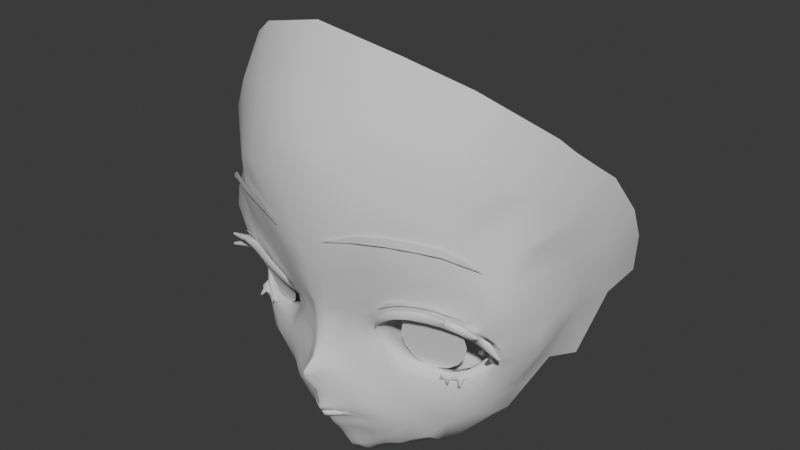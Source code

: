 # Source: natsu_swimsuit_head003.blend  (saved by Blender 4.3.34; exported with 4.5.12 LTS)
import bpy
from mathutils import Matrix  # noqa: F401  (used for matrix-valued properties, if any)

bpy.ops.wm.read_factory_settings(use_empty=True)
scene = bpy.context.scene
scene.name = 'Scene'

# ---- collections
col_collection = bpy.data.collections.new('Collection'); scene.collection.children.link(col_collection)

# ---- world
world_world = bpy.data.worlds.new('World'); scene.world = world_world
world_world.use_nodes = True; world_world.node_tree.nodes.clear()
_N = world_world.node_tree.nodes; _L = world_world.node_tree.links
n0 = _N.new('ShaderNodeOutputWorld'); n0.name = 'World Output'; n0.location = (300, 300)
n1 = _N.new('ShaderNodeBackground'); n1.name = 'Background'; n1.location = (10, 300)
n1.inputs[0].default_value = (0.05088, 0.05088, 0.05088, 1.0)
_L.new(n1.outputs[0], n0.inputs[0])
n0.is_active_output = True
world_world.color = (0.05088, 0.05088, 0.05088)
world_world.sun_shadow_jitter_overblur = 0.0

# ---- meshes
me_material = bpy.data.meshes.new('material')
me_material.from_pydata([], [], [])
me_material.materials.append(None)
me_material.update()
me_plane = bpy.data.meshes.new('Plane')
me_plane.from_pydata([(0.0, -0.09899, 0.04979), (0.01861, -0.08929, 0.04702), (0.0, -0.1112, 0.07908), (0.01184, -0.09431, 0.07759), (0.0, -0.1074, 0.06787), (0.0127, -0.09483, 0.06759), (0.0, -0.09813, 0.04368), (0.009805, -0.09263, 0.04471), (0.00631, -0.09529, 0.0506), (0.001562, -0.1082, 0.07872), (0.003481, -0.1018, 0.06863), (0.004838, -0.09543, 0.04476), (0.01276, -0.09022, 0.04479), (0.0, -0.09948, 0.04614), (0.005876, -0.09514, 0.04711), (0.0119, -0.09098, 0.04391), (0.004859, -0.09461, 0.04107), (0.0, -0.09641, 0.04123), (0.005438, -0.09318, 0.03995), (0.0, -0.0956, 0.03845), (0.01293, -0.08977, 0.04416), (0.0625, -0.06805, 0.08285), (0.06223, -0.06983, 0.07695), (0.05329, -0.07092, 0.08442), (0.05237, -0.07379, 0.07855), (0.04134, -0.07217, 0.08874), (0.0338, -0.07659, 0.09747), (0.03161, -0.07773, 0.1068), (0.03715, -0.0801, 0.1144), (0.04422, -0.08339, 0.1186), (0.05242, -0.08425, 0.1228), (0.0601, -0.08192, 0.1236), (0.06772, -0.07776, 0.1225), (0.07749, -0.07319, 0.1203), (0.08245, -0.07012, 0.1182), (0.08825, -0.06459, 0.1146), (0.09102, -0.05724, 0.1099), (0.09211, -0.05487, 0.1048), (0.09031, -0.0543, 0.0995), (0.08725, -0.05162, 0.09501), (0.07896, -0.06091, 0.08645), (0.07153, -0.0644, 0.08315), (0.03493, -0.08698, 0.115), (0.04044, -0.08719, 0.1213), (0.04936, -0.08589, 0.1265), (0.05864, -0.08367, 0.1292), (0.06888, -0.07908, 0.1291), (0.07872, -0.07355, 0.1265), (0.08609, -0.06937, 0.1223), (0.09373, -0.06354, 0.119), (0.09993, -0.05816, 0.1125), (0.102, -0.05375, 0.1051), (0.09858, -0.05065, 0.09643), (0.09218, -0.05016, 0.09102), (0.08316, -0.05933, 0.08223), (0.07328, -0.06475, 0.07685), (0.04401, -0.07645, 0.08254), (0.03112, -0.08059, 0.09757), (0.03107, -0.08281, 0.1077), (0.0, -0.0971, 0.09857), (0.003857, -0.09563, 0.09964), (0.0, -0.09694, 0.1099), (0.004712, -0.09549, 0.1091), (0.0, -0.0989, 0.1188), (0.004713, -0.09678, 0.1185), (0.0, -0.1007, 0.1272), (0.007545, -0.09987, 0.1288), (0.0, -0.1045, 0.1412), (0.01178, -0.1028, 0.1446), (0.03408, -0.0834, 0.05281), (0.04953, -0.07483, 0.0631), (0.02993, -0.08537, 0.06152), (0.04219, -0.07925, 0.07538), (0.0, -0.0995, 0.09041), (0.002895, -0.09731, 0.09149), (0.0168, -0.06139, 0.003166), (0.0, -0.06744, -0.003297), (0.01271, -0.07376, 0.01501), (0.01018, -0.08266, 0.02772), (0.0, -0.08486, 0.02488), (0.0, -0.07584, 0.01071), (0.0149, -0.04984, 0.003129), (0.0, -0.05685, -0.003629), (0.06678, -0.04522, 0.02863), (0.06997, -0.03065, 0.03055), (0.05609, -0.0514, 0.02119), (0.03389, -0.05452, 0.009908), (0.03236, -0.04253, 0.0119), (0.05339, -0.03296, 0.02124), (0.03486, -0.08109, 0.04428), (0.06648, -0.05799, 0.04359), (0.03201, -0.0721, 0.02453), (0.04838, -0.0702, 0.04325), (0.02494, -0.08926, 0.1175), (0.02115, -0.08792, 0.1085), (0.01937, -0.08762, 0.0993), (0.01203, -0.09071, 0.09173), (0.01798, -0.09246, 0.1183), (0.01463, -0.0912, 0.1088), (0.01332, -0.09071, 0.09999), (0.0184, -0.08848, 0.09046), (0.03192, -0.0826, 0.08421), (0.02547, -0.08754, 0.06856), (0.01706, -0.09158, 0.07607), (0.0111, -0.09575, 0.07179), (0.0, -0.1116, 0.07572), (0.002844, -0.1042, 0.07421), (0.0245, -0.08419, 0.09836), (0.02805, -0.08712, 0.1167), (0.02696, -0.0848, 0.1084), (0.02448, -0.08569, 0.0882), (0.02108, -0.08954, 0.07326), (0.02651, -0.08664, 0.05026), (0.02454, -0.08823, 0.05748), (0.02735, -0.0842, 0.0441), (0.02091, -0.09021, 0.06424), (0.01834, -0.09163, 0.06857), (0.007566, -0.08562, 0.03205), (0.0, -0.08828, 0.02958), (0.009667, -0.09219, 0.04209), (0.01039, -0.09076, 0.04128), (0.01902, -0.08375, 0.03715), (0.02287, -0.08158, 0.03361), (0.0, -0.1005, 0.05594), (0.01722, -0.09137, 0.05534), (0.006404, -0.09701, 0.05643), (0.01476, -0.09327, 0.06231), (0.0, -0.1101, 0.1616), (0.006359, -0.08828, 0.03614), (0.01577, -0.09284, 0.07115), (0.009279, -0.09616, 0.06148), (0.002664, -0.1, 0.06077), (0.01984, -0.08701, 0.04428), (0.0, -0.09084, 0.03436), (0.01507, -0.08631, 0.03941), (0.005287, -0.09836, 0.06106), (0.08128, -0.04902, 0.05275), (0.08298, -0.03247, 0.04461), (0.0952, -0.03595, 0.07255), (0.09295, -0.01238, 0.07164), (0.08265, -0.02063, 0.04152), (0.09396, 0.005163, 0.06947), (0.06098, -0.07089, 0.06117), (0.06996, -0.06634, 0.06059), (0.08174, -0.05877, 0.06914), (0.0931, -0.04585, 0.08372), (0.05972, -0.06657, 0.04949), (0.0, -0.102, 0.0608), (0.0, -0.1029, 0.08373), (0.04024, -0.07943, 0.05702), (0.03549, -0.08228, 0.06726), (0.00199, -0.1015, 0.08393), (0.01129, -0.07706, 0.02157), (0.0, -0.07939, 0.01781), (0.01215, -0.09236, 0.08413), (0.02905, -0.08497, 0.07497), (0.02308, -0.08753, 0.07976), (0.0282, -0.0775, 0.03033), (0.04014, -0.07705, 0.04526), (0.01768, -0.08997, 0.08261), (0.001054, -0.1048, 0.06839), (0.003184, -0.097, 0.05016), (0.002622, -0.09654, 0.04441), (0.003293, -0.09651, 0.04664), (0.003034, -0.09873, 0.0564), (0.00205, -0.09566, 0.04089), (0.003031, -0.09438, 0.03896), (0.009524, -0.06584, -0.001004), (0.004676, -0.08307, 0.02577), (0.006145, -0.07452, 0.01283), (0.008986, -0.05389, 0.0003733), (0.003315, -0.08688, 0.03065), (0.00283, -0.08981, 0.03524), (0.005532, -0.07807, 0.01945), (0.01116, -0.0933, 0.0506), (0.007109, -0.09417, 0.04512), (0.006778, -0.09823, 0.07826), (0.007558, -0.09835, 0.0682), (0.009427, -0.09337, 0.04626), (0.01112, -0.0949, 0.1183), (0.006858, -0.09253, 0.1092), (0.007194, -0.09474, 0.09097), (0.007553, -0.09341, 0.09964), (0.006938, -0.09949, 0.07256), (0.01052, -0.09437, 0.05661), (0.007061, -0.09535, 0.08511), (0.01318, -0.08973, 0.04261), (0.04683, -0.05024, 0.01651), (0.04566, -0.03866, 0.01742), (0.02938, -0.0806, 0.0384), (0.01145, -0.09107, 0.04294), (0.02326, -0.08344, 0.04089), (0.01796, -0.08613, 0.04182), (0.04011, -0.07126, 0.03256), (0.03534, -0.07728, 0.03658), (0.007536, -0.09339, 0.04169), (0.02432, -0.05766, 0.005741), (0.02347, -0.04521, 0.007948), (0.02015, -0.07254, 0.01726), (0.01344, -0.08483, 0.03424), (0.008203, -0.0919, 0.04059), (0.01632, -0.0821, 0.03005), (0.009876, -0.08691, 0.03758), (0.01768, -0.07602, 0.02441), (0.0, -0.04257, -0.0008977), (0.007697, -0.04304, 0.001408), (0.0, -0.02938, 0.003165), (0.007412, -0.03082, 0.003483), (0.0, -0.01655, 0.004636), (0.006462, -0.01777, 0.005765), (0.0, -0.07227, 0.003707), (0.01398, -0.06935, 0.008247), (0.03456, -0.06598, 0.01725), (0.05454, -0.06308, 0.03042), (0.006566, -0.07053, 0.005504), (0.04367, -0.06454, 0.02393), (0.02176, -0.06711, 0.01166), (0.01528, -0.1074, 0.1629), (0.02771, -0.1039, 0.1628), (0.06197, -0.08984, 0.1629), (0.0801, -0.07815, 0.1595), (0.08906, -0.07206, 0.1561), (0.01433, -0.09796, 0.1298), (0.02338, -0.09392, 0.1285), (0.03108, -0.09045, 0.1265), (0.03597, -0.08823, 0.1239), (0.02433, -0.09931, 0.1463), (0.03253, -0.09473, 0.1407), (0.04045, -0.09067, 0.1363), (0.04564, -0.08766, 0.1311), (0.03573, -0.09702, 0.1537), (0.04238, -0.09454, 0.1516), (0.0534, -0.08901, 0.1476), (0.05677, -0.08542, 0.1367), (0.04089, -0.09863, 0.164), (0.08754, -0.06919, 0.1436), (0.07163, -0.07918, 0.1474), (0.0, -0.006879, 0.00689), (0.005384, -0.008772, 0.00634), (0.01468, -0.007208, 0.007705), (0.02393, -0.004307, 0.01481), (0.03281, 3.225e-05, 0.02018), (0.04089, 0.003054, 0.02479), (0.01394, -0.0171, 0.008754), (0.02436, -0.01342, 0.01313), (0.03306, -0.00962, 0.01774), (0.04245, -0.006326, 0.02231), (0.01417, -0.03748, 0.004679), (0.01388, -0.02555, 0.006854), (0.02405, -0.03335, 0.009568), (0.02435, -0.02297, 0.01133), (0.0327, -0.03071, 0.01344), (0.03295, -0.01977, 0.01543), (0.04349, -0.02748, 0.01818), (0.04323, -0.01643, 0.01985), (0.09994, -0.06455, 0.1377), (0.1056, -0.05832, 0.1323), (0.0974, -0.06508, 0.1527), (0.103, -0.05886, 0.1473), (0.04971, -0.09549, 0.1639), (0.06985, -0.079, 0.1369), (0.08229, -0.07227, 0.1343), (0.0929, -0.06703, 0.13), (0.09861, -0.06082, 0.1246), (0.0, -0.1059, 0.2493), (0.0, -0.08959, 0.2838), (0.0, -0.1125, 0.2065), (0.04363, -0.09353, 0.2383), (0.04736, -0.07934, 0.2717), (0.07921, -0.07172, 0.2294), (0.07814, -0.0584, 0.2548), (0.1081, -0.04105, 0.1973), (0.1102, -0.01042, 0.2144), (0.02053, -0.1079, 0.2193), (0.0202, -0.1103, 0.2035), (0.03874, -0.1062, 0.1998), (0.1176, -0.01105, 0.174), (0.1196, 0.01911, 0.1915), (0.07257, -0.08339, 0.1835), (0.05848, -0.09507, 0.1956), (0.06695, -0.08734, 0.1882), (0.0, -0.1112, 0.2252), (0.1025, -0.04986, 0.1689), (0.108, -0.03615, 0.1657), (0.08309, -0.07251, 0.1788), (0.09405, -0.06051, 0.1742), (0.1037, -0.05168, 0.1206), (0.1057, -0.04291, 0.1082), (0.1007, -0.04172, 0.09377), (0.1075, -0.04927, 0.1248), (0.1101, -0.03526, 0.1114), (0.1079, -0.0319, 0.09663), (0.1104, -0.01482, 0.1028), (0.1084, -0.03892, 0.1375), (0.1119, -0.0206, 0.1194), (0.1112, -0.01344, 0.1497), (0.1123, 0.005486, 0.1286), (0.1079, 0.01129, 0.1081), (0.09491, -0.06369, 0.2058), (0.08589, -0.06818, 0.216), (0.1093, -0.02623, 0.2266), (0.102, -0.052, 0.2136), (0.08342, -0.05586, 0.09011), (0.08753, -0.05452, 0.0857), (0.08824, -0.04248, 0.06265), (0.08796, -0.02242, 0.05813), (0.08831, -0.007733, 0.05549), (0.08742, -0.05231, 0.07643), (0.0, -0.09241, 0.04285), (0.008443, -0.08821, 0.04398), (0.004675, -0.09045, 0.04357), (0.009031, -0.08764, 0.04371), (0.004596, -0.08995, 0.04279), (0.0, -0.09202, 0.04198), (0.008155, -0.08811, 0.04333), (0.002382, -0.09147, 0.04322), (0.002288, -0.091, 0.0424), (0.006769, -0.08933, 0.04384), (0.008909, -0.08767, 0.04354), (0.006684, -0.08892, 0.04311), (0.0, -0.08296, 0.04913), (0.01084, -0.08266, 0.048), (0.004104, -0.08279, 0.04879), (0.01279, -0.08257, 0.04553), (0.004294, -0.08232, 0.03963), (0.0, -0.08223, 0.03918), (0.009994, -0.08227, 0.04073), (0.001828, -0.08291, 0.04893), (0.002394, -0.08228, 0.03944), (0.007458, -0.0827, 0.04883), (0.01224, -0.08232, 0.04246), (0.007084, -0.08232, 0.04011), (0.0, -0.06229, 0.05109), (0.01192, -0.06212, 0.04961), (0.00414, -0.06215, 0.05076), (0.01279, -0.0629, 0.04553), (0.004407, -0.06217, 0.0388), (0.0, -0.06211, 0.03835), (0.01037, -0.06215, 0.03999), (0.001929, -0.06224, 0.05089), (0.002471, -0.06213, 0.03861), (0.007705, -0.06214, 0.05078), (0.01296, -0.06226, 0.04207), (0.007248, -0.06217, 0.03928), (0.0, -0.05462, 0.04497), (0.006806, -0.05461, 0.0448), (0.005786, -0.0546, 0.04492), (0.0071, -0.05459, 0.04443), (0.005815, -0.05451, 0.04353), (0.0, -0.05451, 0.04347), (0.006677, -0.05452, 0.0437), (0.005442, -0.05461, 0.04494), (0.005528, -0.05451, 0.04351), (0.006294, -0.0546, 0.04493), (0.007017, -0.05454, 0.04396), (0.006237, -0.05451, 0.04361), (0.002111, -0.07273, 0.05224), (0.004183, -0.07263, 0.05211), (0.007838, -0.07261, 0.05213), (0.01508, -0.07222, 0.04074), (0.01139, -0.0721, 0.03772), (0.01264, -0.07265, 0.05079), (0.01601, -0.07255, 0.04634), (0.0, -0.07278, 0.05243), (0.007712, -0.07204, 0.03685), (0.004742, -0.07198, 0.03634), (0.002739, -0.07192, 0.03613), (0.0, -0.07188, 0.03588), (0.0102, -0.05779, 0.04794), (0.01111, -0.05831, 0.04504), (0.01068, -0.05812, 0.04268), (0.0, -0.05795, 0.04917), (0.003603, -0.05792, 0.04906), (0.006896, -0.05819, 0.04067), (0.00516, -0.05818, 0.04038), (0.008899, -0.05813, 0.04116), (0.007164, -0.05785, 0.04897), (0.003944, -0.05813, 0.04027), (0.0, -0.05809, 0.04012), (0.004922, -0.05787, 0.04898), (0.09839, -0.05415, 0.1968), (0.1183, -0.02462, 0.1809), (0.1159, 0.006364, 0.2011), (0.1188, 0.02683, 0.1309), (0.1145, 0.03264, 0.1105), (0.1224, 0.01022, 0.1556), (0.1227, 0.03968, 0.1652), (0.1191, 0.0563, 0.1405), (0.1137, 0.06443, 0.1119), (0.09923, 0.02796, 0.06342), (0.0625, -0.06191, 0.08285), (0.05329, -0.06478, 0.08442), (0.04134, -0.06603, 0.08874), (0.0338, -0.07045, 0.09747), (0.03161, -0.07159, 0.1068), (0.03715, -0.07396, 0.1144), (0.04422, -0.07725, 0.1186), (0.05242, -0.07811, 0.1228), (0.0601, -0.07578, 0.1236), (0.06772, -0.07162, 0.1225), (0.07749, -0.06705, 0.1203), (0.08245, -0.06398, 0.1182), (0.08825, -0.05845, 0.1146), (0.09102, -0.0511, 0.1099), (0.09211, -0.04872, 0.1048), (0.09031, -0.04816, 0.0995), (0.08725, -0.04548, 0.09501), (0.07896, -0.05476, 0.08645), (0.07153, -0.05826, 0.08315), (0.08342, -0.04971, 0.09011), (0.06026, -0.01716, 0.09534), (0.05578, -0.01708, 0.09663), (0.05086, -0.01701, 0.09908), (0.04762, -0.01699, 0.1033), (0.04655, -0.01702, 0.108), (0.04842, -0.01711, 0.1125), (0.05147, -0.01721, 0.1158), (0.05534, -0.01732, 0.1186), (0.05953, -0.01742, 0.1199), (0.0639, -0.01751, 0.1199), (0.06885, -0.0176, 0.1191), (0.07214, -0.01765, 0.1175), (0.07527, -0.01769, 0.115), (0.07698, -0.01769, 0.1118), (0.07758, -0.01766, 0.1082), (0.07668, -0.0176, 0.1045), (0.07479, -0.01753, 0.1014), (0.06904, -0.01735, 0.09651), (0.0649, -0.01725, 0.09519), (0.07219, -0.01744, 0.09847), (0.09813, -0.04272, 0.1052), (0.0959, -0.04272, 0.0964), (0.04917, -0.04272, 0.135), (0.05864, -0.04272, 0.1363), (0.06161, -0.04272, 0.06882), (0.05025, -0.04272, 0.07143), (0.09213, -0.04272, 0.08897), (0.06804, -0.04272, 0.1345), (0.0355, -0.04272, 0.07858), (0.08741, -0.04272, 0.08085), (0.08191, -0.04272, 0.07479), (0.08009, -0.04272, 0.1308), (0.02621, -0.04272, 0.09305), (0.07274, -0.04272, 0.06932), (0.08621, -0.04272, 0.1274), (0.0235, -0.04272, 0.1085), (0.09336, -0.04272, 0.1214), (0.03034, -0.04272, 0.1211), (0.09677, -0.04272, 0.1137), (0.03906, -0.04272, 0.128), (0.09731, -0.02446, 0.1045), (0.05142, -0.0236, 0.1316), (0.06231, -0.0234, 0.07352), (0.08767, -0.02422, 0.08377), (0.09518, -0.02457, 0.09597), (0.06094, -0.02379, 0.133), (0.05246, -0.02344, 0.07554), (0.09186, -0.02449, 0.08997), (0.06923, -0.02402, 0.1318), (0.03945, -0.02336, 0.08165), (0.08212, -0.02384, 0.07861), (0.07912, -0.02412, 0.1291), (0.03063, -0.02343, 0.09399), (0.07292, -0.02347, 0.07403), (0.08491, -0.02421, 0.1262), (0.0283, -0.02333, 0.1083), (0.09195, -0.02422, 0.1206), (0.03482, -0.02362, 0.1204), (0.09591, -0.02439, 0.113), (0.04241, -0.02372, 0.1262), (0.09523, -0.04865, 0.09663), (0.05972, -0.06025, 0.1339), (0.05088, -0.05557, 0.07438), (0.09176, -0.04745, 0.09086), (0.06901, -0.05829, 0.1323), (0.03613, -0.05581, 0.08059), (0.08281, -0.05123, 0.07844), (0.08049, -0.05617, 0.129), (0.02643, -0.05753, 0.09353), (0.07339, -0.05289, 0.07317), (0.08674, -0.05476, 0.1257), (0.02359, -0.05795, 0.1083), (0.09409, -0.05225, 0.1197), (0.03071, -0.05909, 0.1204), (0.09733, -0.04907, 0.1123), (0.03934, -0.06074, 0.1266), (0.09814, -0.04843, 0.1046), (0.04956, -0.06131, 0.1327), (0.06215, -0.05446, 0.07236), (0.08809, -0.04906, 0.08429), (0.00478, -0.09267, 0.04399), (0.007153, -0.0918, 0.04425), (0.009306, -0.0904, 0.04387), (0.009923, -0.0898, 0.04372), (0.00963, -0.08989, 0.04335), (0.008696, -0.09038, 0.04331), (0.006957, -0.09131, 0.04306), (0.004503, -0.09251, 0.04268), (0.002558, -0.09406, 0.04343), (0.001956, -0.09354, 0.04245), (0.0, -0.09426, 0.04236), (0.0, -0.09522, 0.04319), (0.01616, -0.08974, 0.04574), (0.0, -0.0996, 0.0475), (0.006156, -0.0952, 0.0491), (0.005891, -0.09018, 0.03804), (0.01648, -0.08828, 0.04441), (0.0, -0.09276, 0.03697), (0.01183, -0.08872, 0.04022), (0.003317, -0.09675, 0.0484), (0.002579, -0.09164, 0.03771), (0.01149, -0.09284, 0.04809), (0.0151, -0.08895, 0.04226), (0.009143, -0.08877, 0.03886)], [], [(183, 104, 3, 176), (130, 126, 5, 177), (163, 13, 6, 162), (178, 14, 11, 175), (131, 135, 10, 160), (105, 106, 9, 2), (511, 504, 14, 178), (509, 503, 13, 163), (12, 7, 15, 20), (166, 165, 17, 19), (195, 16, 18, 200), (24, 22, 21, 23), (29, 43, 42, 28), (30, 44, 43, 29), (31, 45, 44, 30), (32, 46, 45, 31), (33, 47, 46, 32), (34, 48, 47, 33), (35, 49, 48, 34), (36, 50, 49, 35), (37, 51, 50, 36), (38, 52, 51, 37), (39, 53, 52, 38), (302, 303, 53, 39), (41, 55, 54, 40), (21, 22, 55, 41), (56, 24, 23, 25), (57, 56, 25, 26), (58, 57, 26, 27), (42, 58, 27, 28), (73, 74, 60, 59), (59, 60, 62, 61), (61, 62, 64, 63), (63, 64, 66, 65), (65, 66, 68, 67), (179, 64, 62, 180), (182, 180, 62, 60), (72, 70, 24, 56), (113, 112, 69, 71), (150, 149, 70, 72), (148, 151, 74, 73), (214, 210, 76, 167), (171, 118, 79, 168), (173, 153, 80, 169), (167, 76, 82, 170), (85, 88, 84, 83), (196, 197, 87, 86), (187, 188, 88, 85), (215, 213, 92, 193), (216, 212, 91, 198), (143, 142, 146, 90), (158, 149, 69, 89), (70, 142, 22, 24), (112, 114, 89, 69), (107, 109, 94, 95), (108, 93, 94, 109), (95, 94, 98, 99), (93, 97, 98, 94), (182, 60, 74, 181), (95, 99, 96, 100), (107, 95, 100, 110), (72, 56, 57, 101), (185, 151, 9, 176), (150, 72, 101, 155), (113, 71, 102, 115), (159, 100, 96, 154), (103, 3, 104, 129), (156, 111, 102, 155), (159, 103, 111, 156), (116, 129, 104, 5), (57, 107, 110, 101), (42, 108, 109, 58), (57, 58, 109, 107), (160, 10, 106, 105), (177, 5, 104, 183), (102, 111, 116, 115), (164, 125, 135, 131), (1, 132, 114, 112), (172, 133, 118, 171), (513, 200, 18, 505), (201, 199, 117, 78), (189, 191, 121, 122), (512, 186, 120, 508), (190, 119, 120, 186), (203, 152, 77, 198), (194, 189, 122, 157), (161, 8, 125, 164), (174, 1, 124, 184), (184, 124, 126, 130), (191, 192, 134, 121), (199, 202, 128, 117), (510, 507, 133, 172), (502, 506, 132, 1), (123, 164, 131, 147), (125, 184, 130, 135), (111, 103, 129, 116), (307, 144, 136, 304), (305, 304, 136, 137), (305, 137, 140, 306), (84, 140, 137, 83), (303, 54, 144, 307), (92, 146, 142, 70), (55, 22, 142, 143), (144, 54, 55, 143), (136, 144, 143, 90), (193, 194, 157, 91), (201, 78, 152, 203), (100, 159, 156, 110), (110, 156, 155, 101), (103, 159, 154, 3), (71, 150, 155, 102), (181, 74, 151, 185), (92, 70, 149, 158), (168, 79, 153, 173), (2, 9, 151, 148), (71, 69, 149, 150), (4, 160, 105), (0, 161, 164, 123), (504, 509, 163, 14), (14, 163, 162, 11), (78, 168, 173, 152), (505, 510, 172, 128), (128, 172, 171, 117), (75, 167, 170, 81), (152, 173, 169, 77), (117, 171, 168, 78), (211, 214, 167, 75), (18, 16, 165, 166), (147, 131, 160, 4), (96, 181, 185, 154), (8, 174, 184, 125), (10, 177, 183, 106), (154, 185, 176, 3), (99, 182, 181, 96), (99, 98, 180, 182), (97, 179, 180, 98), (502, 511, 178, 12), (12, 178, 175, 7), (135, 130, 177, 10), (106, 183, 176, 9), (92, 158, 194, 193), (114, 132, 192, 191), (158, 89, 189, 194), (15, 190, 186, 20), (506, 20, 186, 512), (89, 114, 191, 189), (212, 215, 193, 91), (86, 87, 188, 187), (122, 201, 203, 157), (121, 134, 202, 199), (157, 203, 198, 91), (122, 121, 199, 201), (508, 120, 200, 513), (211, 216, 198, 77), (75, 81, 197, 196), (119, 195, 200, 120), (170, 82, 204, 205), (205, 204, 206, 207), (207, 206, 208, 209), (115, 116, 5, 126), (113, 115, 126, 124), (112, 113, 124, 1), (75, 196, 216, 211), (86, 187, 215, 212), (77, 169, 214, 211), (196, 86, 212, 216), (187, 85, 213, 215), (169, 80, 210, 214), (90, 146, 92, 213), (90, 213, 85, 83), (136, 90, 83, 137), (222, 66, 64, 179), (223, 222, 179, 97), (224, 223, 97, 93), (225, 224, 93, 108), (225, 108, 42, 43), (226, 68, 66, 222), (227, 226, 222, 223), (228, 227, 223, 224), (229, 228, 224, 225), (44, 229, 225, 43), (218, 217, 68, 226), (231, 230, 226, 227), (232, 231, 227, 228), (233, 232, 228, 229), (45, 233, 229, 44), (234, 218, 226, 230), (259, 234, 230, 231), (220, 219, 232, 236), (221, 220, 236, 235), (261, 235, 236, 260), (127, 67, 68, 217), (209, 208, 237, 238), (243, 209, 238, 239), (244, 243, 239, 240), (245, 244, 240, 241), (246, 245, 241, 242), (205, 207, 248, 247), (247, 248, 250, 249), (249, 250, 252, 251), (251, 252, 254, 253), (248, 207, 209, 243), (250, 248, 243, 244), (252, 250, 244, 245), (254, 252, 245, 246), (81, 170, 205, 247), (197, 81, 247, 249), (87, 197, 249, 251), (188, 87, 251, 253), (233, 260, 236, 232), (262, 263, 256, 255), (255, 256, 258, 257), (261, 47, 48, 262), (221, 235, 255, 257), (219, 259, 231, 232), (235, 261, 262, 255), (48, 49, 263, 262), (45, 46, 260, 233), (47, 261, 260, 46), (265, 264, 267, 268), (268, 267, 269, 270), (300, 301, 271, 272), (382, 381, 276, 277), (127, 217, 274, 266), (217, 218, 275, 274), (267, 273, 274, 275), (269, 267, 275, 279), (279, 275, 218, 234), (259, 219, 278, 280), (259, 280, 279, 234), (273, 267, 264, 281), (273, 281, 266, 274), (283, 276, 381, 282), (258, 283, 282, 257), (284, 278, 219, 220), (285, 284, 220, 221), (282, 285, 221, 257), (52, 53, 145, 288), (51, 52, 288, 287), (50, 51, 287, 286), (49, 50, 286, 263), (288, 145, 138, 291), (287, 288, 291, 290), (286, 287, 290, 289), (263, 286, 289, 256), (139, 292, 291, 138), (290, 291, 292, 294), (289, 290, 294, 293), (256, 289, 293, 258), (292, 139, 141, 297), (294, 292, 297, 296), (293, 294, 296, 295), (258, 293, 295, 283), (280, 278, 298, 299), (270, 269, 301, 300), (298, 301, 269, 299), (280, 299, 269, 279), (380, 298, 278, 284), (53, 303, 307, 145), (139, 305, 306, 141), (139, 138, 304, 305), (145, 307, 304, 138), (40, 54, 303, 302), (491, 490, 310, 317), (493, 492, 309, 311), (495, 494, 318, 314), (497, 496, 319, 312), (490, 498, 315, 310), (499, 497, 312, 316), (496, 495, 314, 319), (494, 493, 311, 318), (500, 499, 316, 313), (498, 501, 308, 315), (492, 491, 317, 309), (315, 308, 320, 327), (312, 319, 331, 324), (319, 314, 326, 331), (309, 317, 329, 321), (316, 312, 324, 328), (313, 316, 328, 325), (310, 315, 327, 322), (317, 310, 322, 329), (314, 318, 330, 326), (311, 309, 321, 323), (318, 311, 323, 330), (357, 356, 339, 334), (358, 357, 334, 341), (360, 359, 342, 338), (362, 361, 333, 335), (359, 362, 335, 342), (356, 363, 332, 339), (365, 364, 343, 336), (364, 360, 338, 343), (361, 358, 341, 333), (366, 365, 336, 340), (367, 366, 340, 337), (369, 368, 345, 347), (370, 369, 347, 354), (372, 371, 344, 351), (374, 373, 355, 348), (373, 375, 350, 355), (368, 376, 353, 345), (377, 374, 348, 352), (378, 377, 352, 349), (379, 372, 351, 346), (376, 379, 346, 353), (375, 370, 354, 350), (325, 328, 366, 367), (328, 324, 365, 366), (321, 329, 358, 361), (331, 326, 360, 364), (324, 331, 364, 365), (327, 320, 363, 356), (330, 323, 362, 359), (323, 321, 361, 362), (326, 330, 359, 360), (329, 322, 357, 358), (322, 327, 356, 357), (338, 342, 370, 375), (341, 334, 379, 376), (334, 339, 372, 379), (337, 340, 377, 378), (340, 336, 374, 377), (333, 341, 376, 368), (343, 338, 375, 373), (336, 343, 373, 374), (339, 332, 371, 372), (342, 335, 369, 370), (335, 333, 368, 369), (271, 301, 298, 380), (271, 380, 284, 285), (271, 285, 282, 381), (272, 271, 381, 382), (296, 297, 384, 383), (385, 276, 283, 295), (383, 385, 295, 296), (277, 276, 385, 386), (387, 386, 385, 383), (388, 387, 383, 384), (389, 384, 297, 141), (32, 31, 398, 399), (25, 23, 391, 392), (40, 302, 409, 407), (302, 39, 406, 409), (33, 32, 399, 400), (26, 25, 392, 393), (41, 40, 407, 408), (34, 33, 400, 401), (27, 26, 393, 394), (21, 41, 408, 390), (35, 34, 401, 402), (28, 27, 394, 395), (36, 35, 402, 403), (29, 28, 395, 396), (23, 21, 390, 391), (37, 36, 403, 404), (30, 29, 396, 397), (38, 37, 404, 405), (31, 30, 397, 398), (39, 38, 405, 406), (454, 450, 424, 425), (455, 451, 417, 418), (456, 452, 410, 411), (457, 454, 425, 426), (458, 455, 418, 419), (459, 456, 411, 412), (460, 453, 429, 427), (461, 458, 419, 420), (462, 459, 412, 413), (463, 460, 427, 428), (464, 461, 420, 421), (465, 462, 413, 414), (452, 463, 428, 410), (466, 464, 421, 422), (467, 465, 414, 415), (453, 457, 426, 429), (468, 466, 422, 423), (469, 467, 415, 416), (450, 468, 423, 424), (451, 469, 416, 417), (487, 485, 449, 432), (486, 484, 448, 430), (485, 483, 447, 449), (484, 482, 446, 448), (489, 473, 436, 439), (483, 481, 445, 447), (482, 480, 444, 446), (488, 479, 443, 434), (481, 478, 442, 445), (480, 477, 441, 444), (479, 476, 440, 443), (478, 475, 438, 442), (477, 474, 437, 441), (476, 489, 439, 440), (475, 472, 435, 438), (474, 471, 433, 437), (473, 470, 431, 436), (472, 488, 434, 435), (471, 487, 432, 433), (470, 486, 430, 431), (432, 449, 469, 451), (430, 448, 468, 450), (449, 447, 467, 469), (448, 446, 466, 468), (439, 436, 457, 453), (447, 445, 465, 467), (446, 444, 464, 466), (434, 443, 463, 452), (445, 442, 462, 465), (444, 441, 461, 464), (443, 440, 460, 463), (442, 438, 459, 462), (441, 437, 458, 461), (440, 439, 453, 460), (438, 435, 456, 459), (437, 433, 455, 458), (436, 431, 454, 457), (435, 434, 452, 456), (433, 432, 451, 455), (431, 430, 450, 454), (405, 404, 486, 470), (398, 397, 487, 471), (391, 390, 488, 472), (406, 405, 470, 473), (399, 398, 471, 474), (392, 391, 472, 475), (407, 409, 489, 476), (400, 399, 474, 477), (393, 392, 475, 478), (408, 407, 476, 479), (401, 400, 477, 480), (394, 393, 478, 481), (390, 408, 479, 488), (402, 401, 480, 482), (395, 394, 481, 483), (409, 406, 473, 489), (403, 402, 482, 484), (396, 395, 483, 485), (404, 403, 484, 486), (397, 396, 485, 487), (7, 175, 491, 492), (162, 6, 501, 498), (17, 165, 499, 500), (190, 15, 493, 494), (195, 119, 495, 496), (165, 16, 497, 499), (11, 162, 498, 490), (16, 195, 496, 497), (119, 190, 494, 495), (15, 7, 492, 493), (175, 11, 490, 491), (134, 508, 513, 202), (132, 506, 512, 192), (1, 174, 511, 502), (18, 166, 510, 505), (8, 161, 509, 504), (12, 20, 506, 502), (166, 19, 507, 510), (192, 512, 508, 134), (202, 513, 505, 128), (161, 0, 503, 509), (174, 8, 504, 511)])
me_plane.polygons.foreach_set('use_smooth', [True] * 462)
_uv = me_plane.uv_layers.new(name='UVMap')
_uv.uv.foreach_set('vector', [0.5493, 0.776, 0.766, 0.7671, 0.6626, 0.9437, 0.4296, 0.9332, 0.7175, 0.3323, 0.938, 0.3274, 0.9243, 0.4249, 0.6802, 0.5471, 0.2208, 0.001141, -0.004038, 6.115e-06, 0.0, 0.0, 0.2229, 0.0, 0.7255, 0.001158, 0.4457, 0.002276, 0.4459, 0.0, 0.7279, -1.117e-05, 0.2687, 0.3744, 0.4873, 0.3375, 0.467, 0.5581, 0.2368, 0.6178, 0.04117, 0.8636, 0.3224, 0.7855, 0.08353, 0.9653, 0.0, 1.0, 0.7234, 0.01051, 0.4487, 0.003319, 0.4457, 0.002276, 0.7255, 0.001158, 0.2233, 0.001661, -0.002019, 3.057e-06, -0.004038, 6.115e-06, 0.2208, 0.001141, 0.0, 0.0, 0.0, 0.0, 0.0, 0.0, 0.0, 0.0, 0.0, 0.0, 0.0, 0.0, 0.0, 0.0, 0.0, 0.0, 0.0, 0.0, 0.0, 0.0, 0.0, 0.0, 0.0, 0.0, 0.4404, 0.5019, 0.9087, 0.5147, 1.0, 1.0, 0.3093, 0.9747, 0.0, 0.0, 0.0, 0.0, 0.0, 0.0, 0.0, 0.0, 0.0, 0.0, 0.0, 0.0, 0.0, 0.0, 0.0, 0.0, 0.0, 0.0, 0.0, 0.0, 0.0, 0.0, 0.0, 0.0, 0.0, 0.0, 0.0, 0.0, 0.0, 0.0, 0.0, 0.0, 0.0, 0.0, 0.0, 0.0, 0.0, 0.0, 0.0, 0.0, 0.0, 0.0, 0.0, 0.0, 0.0, 0.0, 0.0, 0.0, 0.0, 0.0, 0.0, 0.0, 0.0, 0.0, 0.0, 0.0, 0.0, 0.0, 0.0, 0.0, 0.0, 0.0, 0.0, 0.0, 0.0, 0.0, 0.0, 0.0, 0.0, 0.0, 0.0, 0.0, 0.0, 0.0, 0.0, 0.0, 0.0, 0.0, 0.0, 0.0, 0.0, 0.0, 0.0, 0.0, 0.0, 0.0, 0.0, 0.0, 0.0, 0.0, 0.0, 0.0, 0.0, 0.0, 0.0, 0.0, 0.0, 0.0, 0.0, 0.0, 0.0, 0.0, 0.0, 0.0, 0.0, 0.0, 0.0, 0.0, 0.0, 0.0, 0.0, 0.0, 0.0, 0.0, 0.0, 0.0, 0.0, 0.0, 0.0, 0.0, 0.002112, 0.006676, 0.0, 0.0, 0.0, 0.0, 0.0, 0.0, 0.02655, 0.08366, 0.002112, 0.006676, 0.0, 0.0, 0.0, 0.0, 0.0, 0.0, 0.02655, 0.08366, 0.0, 0.0, 0.0, 0.0, 0.1165, 0.9905, 0.2986, 1.017, 0.2365, 0.985, 0.0, 1.0, 0.0, 1.0, 0.2365, 0.985, 0.2313, 0.9661, 0.0, 1.0, 0.0, 1.0, 0.2313, 0.9661, 0.3093, 0.9747, 0.0, 1.0, 0.0, 1.0, 0.3093, 0.9747, 0.3093, 0.9747, 0.0, 1.0, 0.0, 1.0, 0.3093, 0.9747, 0.3093, 0.9747, 0.0, 1.0, 0.2607, 0.821, 0.3093, 0.9747, 0.2313, 0.9661, 0.2318, 0.8675, 0.007542, 0.02333, 0.001425, 0.004418, 0.002218, 0.00688, 0.02765, 0.08977, 0.3376, -8.3e-07, 0.3362, 1.435e-05, 0.0, 0.0, 0.0, 0.0, 0.8357, 0.001311, 0.8307, 3.578e-05, 0.6684, 2.648e-05, 0.673, -3.521e-06, 0.4928, -2.168e-06, 0.4876, 2.015e-05, 0.3362, 1.435e-05, 0.3376, -8.3e-07, 0.1428, 1.017, 0.201, 0.9941, 0.2986, 1.017, 0.1165, 0.9905, 0.0, 0.0, 0.0, 0.0, 0.0, 0.0, 0.0, 0.0, 0.0, 0.0, 0.0, 0.0, 0.0, 0.0, 0.0, 0.0, 0.0, 0.0, 0.0, 0.0, 0.0, 0.0, 0.0, 0.0, 0.0, 0.0, 0.0, 0.0, 0.0, 0.0, 0.0, 0.0, 0.0, 0.0, 0.0, 0.0, 0.0, 0.0, 0.0, 0.0, 0.0, 0.0, 0.0, 0.0, 0.0, 0.0, 0.0, 0.0, 0.0, 0.0, 0.0, 0.0, 0.0, 0.0, 0.0, 0.0, 0.0, 0.0, 0.0, 0.0, 0.0, 0.0, 0.0, 0.0, 0.0, 0.0, 0.0, 0.0, 0.0, 0.0, 0.0, 0.0, 0.0, 0.0, 0.0, 0.0, 0.0, 0.0, 0.0, 0.0, 0.0, 0.0, 0.0, 0.0, 0.0, 0.0, 0.0, 0.0, 0.0, 0.0, 0.0, 0.0, 0.0, 0.0, 0.0, 0.0, 0.8307, 3.578e-05, 0.0, 0.0, 0.0, 0.0, 0.6684, 2.648e-05, -0.004465, -0.014, -1.407e-06, -4.364e-06, -4.265e-06, -1.323e-05, 0.0009931, 0.003401, 0.07793, 0.2456, 0.1567, 0.4936, 0.2209, 0.696, 0.1619, 0.5101, 0.0009931, 0.003401, -4.265e-06, -1.323e-05, -9.343e-06, -2.897e-05, -0.0002852, -0.0008843, 0.1567, 0.4936, 0.233, 0.7342, 0.252, 0.7941, 0.2209, 0.696, 0.007542, 0.02333, 0.02765, 0.08977, 0.2986, 1.017, 0.1693, 0.5767, 0.0009931, 0.003401, -0.0002852, -0.0008843, 0.04468, 0.1522, 0.01237, 0.04214, -0.004465, -0.014, 0.0009931, 0.003401, 0.01237, 0.04214, 0.002066, 0.007038, 0.0, 0.0, 0.0, 0.0, 0.002112, 0.006676, 0.0007803, 0.002542, 0.01215, 0.04139, -0.006048, -0.02061, -0.004041, -0.01377, 6.642e-05, 0.0002263, 0.0, 0.0, 0.0, 0.0, 0.0007803, 0.002542, -3.232e-07, -1.101e-06, 0.0, 0.0, 0.0, 0.0, 0.0, 0.0, 0.0, 0.0, 0.006716, 0.02288, 0.01237, 0.04214, 0.04468, 0.1522, 0.02397, 0.08169, 0.0, 0.0, 0.0, 0.0, 0.0, 0.0, 0.0, 0.0, 5.157e-05, 0.0001757, 0.0, 0.0, 0.0, 0.0, -3.232e-07, -1.101e-06, 0.006716, 0.02288, 0.0, 0.0, 0.0, 0.0, 5.157e-05, 0.0001757, 0.0, 0.0, 0.0, 0.0, 0.0, 0.0, 0.0, 0.0, 0.002112, 0.006676, -0.004465, -0.014, 0.002066, 0.007038, 0.0007803, 0.002542, 0.0, 0.0, 0.07793, 0.2456, 0.1619, 0.5101, 0.02655, 0.08366, 0.002112, 0.006676, 0.02655, 0.08366, -1.407e-06, -4.364e-06, -0.004465, -0.014, 0.2368, 0.6178, 0.467, 0.5581, 0.3224, 0.7855, 0.04117, 0.8636, 0.6802, 0.5471, 0.9243, 0.4249, 0.766, 0.7671, 0.5493, 0.776, 0.0, 0.0, 0.0, 0.0, 0.0, 0.0, 0.0, 0.0, 0.2489, 0.1846, 0.4745, 0.1627, 0.4873, 0.3375, 0.2687, 0.3744, 0.9168, 0.0001149, 0.001439, 6.425e-08, 0.0, 0.0, 0.8307, 3.578e-05, 0.0, 0.0, 0.0, 0.0, 0.0, 0.0, 0.0, 0.0, 0.0, 0.0, 0.0, 0.0, 0.0, 0.0, 0.0, 0.0, 0.0, 0.0, 0.0, 0.0, 0.0, 0.0, 0.0, 0.0, 0.0, 0.0, 1.305e-06, 5.828e-11, 0.0, 0.0, 0.0, 0.0, 0.0003647, 1.629e-08, 1.714e-06, 7.651e-11, 0.0, 0.0, 0.0, 0.0, 0.0, 0.0, 0.0, 0.0, 0.0, 0.0, 1.714e-06, 7.651e-11, 0.0, 0.0, 0.0, 0.0, 0.0, 0.0, 0.0, 0.0, 0.0, 0.0, 0.0, 0.0, 0.0, 0.0, 0.0, 0.0, 0.2258, 0.00218, 0.4517, 0.004361, 0.4745, 0.1627, 0.2489, 0.1846, 0.7214, 0.01987, 0.979, 0.03461, 0.9612, 0.1912, 0.7197, 0.1766, 0.7197, 0.1766, 0.9612, 0.1912, 0.938, 0.3274, 0.7175, 0.3323, 1.305e-06, 5.828e-11, 0.0007278, 3.25e-08, 0.0, 0.0, 0.0, 0.0, 0.0, 0.0, 0.0, 0.0, 0.0, 0.0, 0.0, 0.0, 0.0, 0.0, 0.0, 0.0, 0.0, 0.0, 0.0, 0.0, 0.9549, 7.999e-05, 0.0007195, 3.213e-08, 0.001439, 6.425e-08, 0.9168, 0.0001149, 0.0243, 0.2072, 0.2489, 0.1846, 0.2687, 0.3744, 0.09283, 0.4278, 0.4745, 0.1627, 0.7197, 0.1766, 0.7175, 0.3323, 0.4873, 0.3375, 0.0, 0.0, 0.0, 0.0, 0.0, 0.0, 0.0, 0.0, 0.0, 0.0, 0.0, 0.0, 0.0, 0.0, 0.0, 0.0, 0.0, 0.0, 0.0, 0.0, 0.0, 0.0, 0.0, 0.0, 0.0, 0.0, 0.0, 0.0, 0.0, 0.0, 0.0, 0.0, 0.0, 0.0, 0.0, 0.0, 0.0, 0.0, 0.0, 0.0, 0.0, 0.0, 0.0, 0.0, 0.0, 0.0, 0.0, 0.0, 0.0, 0.0, 0.0, 0.0, 0.0, 0.0, 0.0, 0.0, 0.0, 0.0, 0.0, 0.0, 0.0, 0.0, 0.0, 0.0, 0.0, 0.0, 0.0, 0.0, 0.0, 0.0, 0.0, 0.0, 0.0, 0.0, 0.0, 0.0, 0.0, 0.0, 0.0, 0.0, 0.0, 0.0, 0.0, 0.0, 0.0, 0.0, 0.0, 0.0, 0.0, 0.0, 0.0, 0.0, 0.0, 0.0, 0.0, 0.0, 0.01237, 0.04214, 0.006716, 0.02288, 5.157e-05, 0.0001757, 0.002066, 0.007038, 0.002066, 0.007038, 5.157e-05, 0.0001757, -3.232e-07, -1.101e-06, 0.0007803, 0.002542, 0.0, 0.0, 0.006716, 0.02288, 0.02397, 0.08169, 0.0, 0.0, 0.0, 0.0, 0.0, 0.0, -3.232e-07, -1.101e-06, 0.0, 0.0, 0.02278, 0.07763, 0.0, 0.0, -0.006048, -0.02061, 0.01215, 0.04139, 0.0, 0.0, 0.0, 0.0, 0.0, 0.0, 0.0, 0.0, 0.0, 0.0, 0.0, 0.0, 0.0, 0.0, 0.0, 0.0, 0.0, 1.0, 0.08353, 0.9653, 0.201, 0.9941, 0.1428, 1.017, 0.673, -3.521e-06, 0.6684, 2.648e-05, 0.4876, 2.015e-05, 0.4928, -2.168e-06, 0.08401, 0.6823, 0.2368, 0.6178, 0.04117, 0.8636, 0.0, 0.0, 0.2258, 0.00218, 0.2489, 0.1846, 0.0243, 0.2072, 0.4487, 0.003319, 0.2233, 0.001661, 0.2208, 0.001141, 0.4457, 0.002276, 0.4457, 0.002276, 0.2208, 0.001141, 0.2229, 0.0, 0.4459, 0.0, 0.0, 0.0, 0.0, 0.0, 0.0, 0.0, 0.0, 0.0, 0.0, 0.0, 0.0, 0.0, 0.0, 0.0, 0.0, 0.0, 0.0, 0.0, 0.0, 0.0, 0.0, 0.0, 0.0, 0.0, 0.0, 0.0, 0.0, 0.0, 0.0, 0.0, 0.0, 0.0, 0.0, 0.0, 0.0, 0.0, 0.0, 0.0, 0.0, 0.0, 0.0, 0.0, 0.0, 0.0, 0.0, 0.0, 0.0, 0.0, 0.0, 0.0, 0.0, 0.0, 0.0, 0.0, 0.0, 0.0, 0.0, 0.0, 0.0, 0.0, 0.0, 0.0, 0.0, 0.0, 0.09283, 0.4278, 0.2687, 0.3744, 0.2368, 0.6178, 0.08401, 0.6823, 0.04468, 0.1522, 0.02278, 0.07763, 0.01215, 0.04139, 0.02397, 0.08169, 0.4517, 0.004361, 0.7214, 0.01987, 0.7197, 0.1766, 0.4745, 0.1627, 0.467, 0.5581, 0.6802, 0.5471, 0.5493, 0.776, 0.3224, 0.7855, 0.02397, 0.08169, 0.01215, 0.04139, 6.642e-05, 0.0002263, 0.0, 0.0, -0.0002852, -0.0008843, 0.007542, 0.02333, 0.1693, 0.5767, 0.04468, 0.1522, -0.0002852, -0.0008843, -9.343e-06, -2.897e-05, 0.001425, 0.004418, 0.007542, 0.02333, 0.233, 0.7342, 0.2607, 0.821, 0.2318, 0.8675, 0.252, 0.7941, 0.986, 0.01733, 0.7234, 0.01051, 0.7255, 0.001158, 0.9931, 4.508e-05, 0.9931, 4.508e-05, 0.7255, 0.001158, 0.7279, -1.117e-05, 1.0, 0.0, 0.4873, 0.3375, 0.7175, 0.3323, 0.6802, 0.5471, 0.467, 0.5581, 0.3224, 0.7855, 0.5493, 0.776, 0.4296, 0.9332, 0.08353, 0.9653, 0.0, 0.0, 0.0, 0.0, 0.0, 0.0, 0.0, 0.0, 0.0, 0.0, 0.001439, 6.425e-08, 0.0007278, 3.25e-08, 1.305e-06, 5.828e-11, 0.0, 0.0, 0.0, 0.0, 0.0, 0.0, 0.0, 0.0, 0.0, 0.0, 0.0, 0.0, 1.714e-06, 7.651e-11, 0.0, 0.0, 0.0007195, 3.213e-08, 0.0, 0.0, 1.714e-06, 7.651e-11, 0.0003647, 1.629e-08, 0.0, 0.0, 0.0, 0.0, 1.305e-06, 5.828e-11, 0.0, 0.0, 0.0, 0.0, 0.0, 0.0, 0.0, 0.0, 0.0, 0.0, 0.0, 0.0, 0.0, 0.0, 0.0, 0.0, 0.0, 0.0, 0.0, 0.0, 0.0, 0.0, 0.0, 0.0, 0.0, 0.0, 0.0, 0.0, 0.0, 0.0, 0.0, 0.0, 0.0, 0.0, 0.0, 0.0, 0.0, 0.0, 0.0, 0.0, 0.0, 0.0, 0.0, 0.0, 0.0, 0.0, 0.0, 0.0, 0.0, 0.0, 0.0, 0.0, 0.0, 0.0, 0.0, 0.0, 0.0, 0.0, 0.0, 0.0, 0.0, 0.0, 0.0, 0.0, 0.0, 0.0, 0.0, 0.0, 0.0, 0.0, 0.0, 0.0, 0.0, 0.0, 0.0, 0.0, 0.0, 0.0, 0.0, 0.0, 0.0, 0.0, 0.0, 0.0, 0.0, 0.0, 0.0, 0.0, 0.0, 0.0, 0.0, 0.0, 0.0, 0.0, 0.0, 0.0, 0.0, 0.0, 0.0, 0.0, 0.0, 0.0, 0.0, 0.0, 0.0, 0.0, 0.0, 0.0, 0.0, 0.0, 0.0, 0.0, 0.0, 0.0, 0.0, 0.0, 0.0, 0.0, 0.0, 0.0, 0.0, 0.0, 0.0, 0.0, 0.0, 0.0, 0.0, 0.0, 0.0, 0.0, 0.0, 0.0, 0.0, 0.0, 0.0, 0.0, 0.0, 0.0, 0.0, 0.0, 0.0, 0.0, 0.0, 0.0, 0.0, 0.0, 0.0, 0.0, 0.0, 0.0, 0.0, 0.0, 0.0, 0.0, 0.0, 0.0, 0.0, 0.0, 0.0, 0.0, 0.0, 0.0, 0.0, 0.0, 0.0, 0.0, 0.0, 0.0, 0.0, 0.0, 0.0, 0.0, 0.0, 0.0, 0.0, 0.0, 0.0, 0.0, 0.0, 0.0, 0.0, 0.0, 0.0, 0.0, 0.0, 0.0, 0.0, 0.0, 0.0, 0.0, 0.0, 0.0, 0.0, 0.0, 0.0, 0.0, 0.0, 0.0, 0.0, 0.0, 0.0, 0.0, 0.0, 0.0, 0.0, 0.0, 0.0, 0.0, 0.0, 0.0, 0.0, 0.0, 0.0, 0.0, 0.0, 0.0, 0.0, 0.0, 0.0, 0.0, 0.0, 0.0, 0.0, 0.0, 0.0, 0.0, 0.0, 0.0, 0.0, 0.0, 0.0, 0.0, 0.0, 0.0, 0.0, 0.0, 0.0, 0.0, 0.0, 0.0, 0.0, 0.0, 0.0, 0.0, 0.0, 0.0, 0.0, 0.0, 0.0, 0.0, 0.0, 0.0, 0.0, 0.0, 0.0, 0.0, 0.0, 0.0, 0.0, 0.0, 0.0, 0.0, 0.0, 0.0, 0.0, 0.0, 0.0, 0.0, 0.0, 0.0, 0.0, 0.0, 0.0, 0.0, 0.0, 0.0, 0.0, 0.0, 0.0, 0.0, 0.0, 0.0, 0.0, 0.0, 0.0, 0.0, 0.0, 0.0, 0.0, 0.0, 0.0, 0.0, 0.0, 0.0, 0.0, 0.0, 0.0, 0.0, 0.0, 0.0, 0.0, 0.0, 0.0, 0.0, 0.0, 0.0, 0.0, 0.0, 0.0, 0.0, 0.0, 0.0, 0.0, 0.0, 0.0, 0.0, 0.0, 0.0, 0.0, 0.0, 0.0, 0.0, 0.0, 0.0, 0.0, 0.0, 0.0, 0.0, 0.0, 0.0, 0.0, 0.0, 0.0, 0.0, 0.0, 0.0, 0.0, 0.0, 0.0, 0.0, 0.0, 0.0, 0.0, 0.0, 0.0, 0.0, 0.0, 0.0, 0.0, 0.0, 0.0, 0.0, 0.0, 0.0, 0.0, 0.0, 0.0, 0.0, 0.0, 0.0, 0.0, 0.0, 0.0, 0.0, 0.0, 0.0, 0.0, 0.0, 0.0, 0.0, 0.0, 0.0, 0.0, 0.0, 0.0, 0.0, 0.0, 0.0, 0.0, 0.0, 0.0, 0.0, 0.0, 0.0, 0.0, 0.0, 0.0, 0.0, 0.0, 0.0, 0.0, 0.0, 0.0, 0.0, 0.0, 0.0, 0.0, 0.0, 0.0, 0.0, 0.0, 0.0, 0.0, 0.0, 0.0, 0.0, 0.0, 0.0, 0.0, 0.0, 0.0, 0.0, 0.0, 0.0, 0.0, 0.0, 0.0, 0.0, 0.0, 0.0, 0.0, 0.0, 0.0, 0.0, 0.0, 0.0, 0.0, 0.0, 0.0, 0.0, 0.0, 0.0, 0.0, 0.0, 0.0, 0.0, 0.0, 0.0, 0.0, 0.0, 0.0, 0.0, 0.0, 0.0, 0.0, 0.0, 0.0, 0.0, 0.0, 0.0, 0.0, 0.0, 0.0, 0.0, 0.0, 0.0, 0.0, 0.0, 0.0, 0.0, 0.0, 0.0, 0.0, 0.0, 0.0, 0.0, 0.0, 0.0, 0.0, 0.0, 0.0, 0.0, 0.0, 0.0, 0.0, 0.0, 0.0, 0.0, 0.0, 0.0, 0.0, 0.0, 0.0, 0.0, 0.0, 0.0, 0.0, 0.0, 0.0, 0.0, 0.0, 0.0, 0.0, 0.0, 0.0, 0.0, 0.0, 0.0, 0.0, 0.0, 0.0, 0.0, 0.0, 0.0, 0.0, 0.0, 0.0, 0.0, 0.0, 0.0, 0.0, 0.0, 0.0, 0.0, 0.0, 0.0, 0.0, 0.0, 0.0, 0.0, 0.0, 0.0, 0.0, 0.0, 0.0, 0.0, 0.0, 0.0, 0.0, 0.0, 0.0, 0.0, 0.0, 0.0, 0.0, 0.0, 0.0, 0.0, 0.0, 0.0, 0.0, 0.0, 0.0, 0.0, 0.0, 0.0, 0.0, 0.0, 0.0, 0.0, 0.0, 0.0, 0.0, 0.0, 0.0, 0.0, 0.0, 0.0, 0.0, 0.0, 0.0, 0.0, 0.0, 0.0, 0.0, 0.0, 0.0, 0.0, 0.0, 0.0, 0.0, 0.0, 0.0, 0.0, 0.0, 0.0, 0.0, 0.0, 0.0, 0.0, 0.0, 0.0, 0.0, 0.0, 0.0, 0.0, 0.0, 0.0, 0.0, 0.0, 0.0, 0.0, 0.0, 0.0, 0.0, 0.0, 0.0, 0.0, 0.0, 0.0, 0.0, 0.0, 0.0, 0.0, 0.0, 0.0, 0.0, 0.0, 0.0, 0.0, 0.0, 0.0, 0.0, 0.0, 0.0, 0.0, 0.0, 0.0, 0.0, 0.0, 0.0, 0.0, 0.0, 0.0, 0.0, 0.0, 0.0, 0.0, 0.0, 0.0, 0.0, 0.0, 0.0, 0.0, 0.0, 0.0, 0.0, 0.0, 0.0, 0.0, 0.0, 0.0, 0.0, 0.0, 0.0, 0.0, 0.0, 0.0, 0.0, 0.0, 0.0, 0.0, 0.0, 0.0, 0.0, 0.0, 0.0, 0.0, 0.0, 0.0, 0.0, 0.0, 0.0, 0.0, 0.0, 0.0, 0.0, 0.0, 0.0, 0.0, 0.0, 0.0, 0.0, 0.0, 0.0, 0.0, 0.0, 0.0, 0.0, 0.0, 0.0, 0.0, 0.0, 0.0, 0.0, 0.0, 0.0, 0.0, 0.0, 0.0, 0.0, 0.0, 0.0, 0.0, 0.0, 0.0, 0.0, 0.0, 0.0, 0.0, 0.0, 0.0, 0.0, 0.0, 0.0, 0.0, 0.0, 0.0, 0.0, 0.0, 0.0, 0.0, 0.0, 0.0, 0.0, 0.0, 0.0, 0.0, 0.0, 0.0, 0.0, 0.0, 0.0, 0.0, 0.0, 0.0, 0.0, 0.0, 0.0, 0.0, 0.0, 0.0, 0.0, 0.0, 0.0, 0.0, 0.0, 0.0, 0.0, 0.0, 0.0, 0.0, 0.0, 0.0, 0.0, 0.0, 0.0, 0.0, 0.0, 0.0, 0.0, 0.0, 0.0, 0.0, 0.0, 0.0, 0.0, 0.0, 0.0, 0.0, 0.0, 0.0, 0.0, 0.0, 0.0, 0.0, 0.0, 0.0, 0.0, 0.0, 0.0, 0.0, 0.0, 0.0, 0.0, 0.0, 0.0, 0.0, 0.0, 0.0, 0.0, 0.0, 0.0, 0.0, 0.0, 0.0, 0.0, 0.0, 0.0, 0.0, 0.0, 0.0, 0.0, 0.0, 0.0, 0.0, 0.0, 0.0, 0.0, 0.0, 0.0, 0.0, 0.0, 0.0, 0.0, 0.0, 0.0, 0.0, 0.0, 0.0, 0.0, 0.0, 0.0, 0.0, 0.0, 0.0, 0.0, 0.0, 0.0, 0.0, 0.0, 0.0, 0.0, 0.0, 0.0, 0.0, 0.0, 0.0, 0.0, 0.0, 0.0, 0.0, 0.0, 0.0, 0.0, 0.0, 0.0, 0.0, 0.0, 0.0, 0.0, 0.0, 0.0, 0.0, 0.0, 0.0, 0.0, 0.0, 0.0, 0.0, 0.0, 0.0, 0.0, 0.0, 0.0, 0.0, 0.0, 0.0, 0.0, 0.0, 0.0, 0.0, 0.0, 0.0, 0.0, 0.0, 0.0, 0.0, 0.0, 0.0, 0.0, 0.0, 0.0, 0.0, 0.0, 0.0, 0.0, 0.0, 0.0, 0.0, 0.0, 0.0, 0.0, 0.0, 0.0, 0.0, 0.0, 0.0, 0.0, 0.0, 0.0, 0.0, 0.0, 0.0, 0.0, 0.0, 0.0, 0.0, 0.0, 0.0, 0.0, 0.0, 0.0, 0.0, 0.0, 0.0, 0.0, 0.0, 0.0, 0.0, 0.0, 0.0, 0.0, 0.0, 0.0, 0.0, 0.0, 0.0, 0.0, 0.0, 0.0, 0.0, 0.0, 0.0, 0.0, 0.0, 0.0, 0.0, 0.0, 0.0, 0.0, 0.0, 0.0, 0.0, 0.0, 0.0, 0.0, 0.0, 0.7279, -1.117e-05, 0.4459, 0.0, 0.4459, 0.0, 0.7279, -1.117e-05, 0.0, 0.0, 0.0, 0.0, 0.0, 0.0, 0.0, 0.0, 0.0, 0.0, 0.0, 0.0, 0.0, 0.0, 0.0, 0.0, 0.0, 0.0, 0.0, 0.0, 0.0, 0.0, 0.0, 0.0, 0.4459, 0.0, 0.2229, 0.0, 0.2229, 0.0, 0.4459, 0.0, 0.0, 0.0, 0.0, 0.0, 0.0, 0.0, 0.0, 0.0, 0.0, 0.0, 0.0, 0.0, 0.0, 0.0, 0.0, 0.0, 0.0, 0.0, 0.0, 0.0, 0.0, 0.0, 0.0, 0.0, 0.0, 0.0, 0.0, 0.0, 0.0, 0.0, 0.0, 0.0, 0.2229, 0.0, 0.0, 0.0, 0.0, 0.0, 0.2229, 0.0, 1.0, 0.0, 0.7279, -1.117e-05, 0.7279, -1.117e-05, 1.0, 0.0, 0.2229, 0.0, 0.0, 0.0, 0.0, 0.0, 0.2229, 0.0, 0.0, 0.0, 0.0, 0.0, 0.0, 0.0, 0.0, 0.0, 0.0, 0.0, 0.0, 0.0, 0.0, 0.0, 0.0, 0.0, 1.0, 0.0, 0.7279, -1.117e-05, 0.7279, -1.117e-05, 1.0, 0.0, 0.0, 0.0, 0.0, 0.0, 0.0, 0.0, 0.0, 0.0, 0.0, 0.0, 0.0, 0.0, 0.0, 0.0, 0.0, 0.0, 0.4459, 0.0, 0.2229, 0.0, 0.2229, 0.0, 0.4459, 0.0, 0.7279, -1.117e-05, 0.4459, 0.0, 0.4459, 0.0, 0.7279, -1.117e-05, 0.0, 0.0, 0.0, 0.0, 0.0, 0.0, 0.0, 0.0, 0.0, 0.0, 0.0, 0.0, 0.0, 0.0, 0.0, 0.0, 0.0, 0.0, 0.0, 0.0, 0.0, 0.0, 0.0, 0.0, 0.4459, 0.0, 0.2229, 0.0, 0.2229, 0.0, 0.4459, 0.0, 0.7279, -1.117e-05, 0.4459, 0.0, 0.4459, 0.0, 0.7279, -1.117e-05, 0.0, 0.0, 0.0, 0.0, 0.0, 0.0, 0.0, 0.0, 0.0, 0.0, 0.0, 0.0, 0.0, 0.0, 0.0, 0.0, 0.0, 0.0, 0.0, 0.0, 0.0, 0.0, 0.0, 0.0, 0.2229, 0.0, 0.0, 0.0, 0.0, 0.0, 0.2229, 0.0, 0.0, 0.0, 0.0, 0.0, 0.0, 0.0, 0.0, 0.0, 0.0, 0.0, 0.0, 0.0, 0.0, 0.0, 0.0, 0.0, 1.0, 0.0, 0.7279, -1.117e-05, 0.7279, -1.117e-05, 1.0, 0.0, 0.0, 0.0, 0.0, 0.0, 0.0, 0.0, 0.0, 0.0, 0.0, 0.0, 0.0, 0.0, 0.0, 0.0, 0.0, 0.0, 0.0, 0.0, 0.0, 0.0, 0.0, 0.0, 0.0, 0.0, 0.0, 0.0, 0.0, 0.0, 0.0, 0.0, 0.0, 0.0, 0.2199, 0.0, 0.001822, 0.0, 0.0, 0.0, 0.2229, 0.0, 0.0, 0.0, 0.0, 0.0, 0.0, 0.0, 0.0, 0.0, 0.0, 0.0, 0.0, 0.0, 0.0, 0.0, 0.0, 0.0, 1.005, 1.949e-07, 0.7276, -1.141e-05, 0.7279, -1.117e-05, 1.0, 0.0, 0.0, 0.0, 0.0, 0.0, 0.0, 0.0, 0.0, 0.0, 0.0, 0.0, 0.0, 0.0, 0.0, 0.0, 0.0, 0.0, 0.4459, 1.088e-07, 0.2199, 0.0, 0.2229, 0.0, 0.4459, 0.0, 0.7276, -1.141e-05, 0.4459, 1.088e-07, 0.4459, 0.0, 0.7279, -1.117e-05, 0.0, 0.0, 0.0, 0.0, 0.0, 0.0, 0.0, 0.0, 0.0, 0.0, 0.0, 0.0, 0.0, 0.0, 0.0, 0.0, 0.0, 0.0, 0.0, 0.0, 0.0, 0.0, 0.0, 0.0, 1.0, 0.0, 0.7279, -1.117e-05, 0.7279, -1.117e-05, 1.0, 0.0, 0.0, 0.0, 0.0, 0.0, 0.0, 0.0, 0.0, 0.0, 0.0, 0.0, 0.0, 0.0, 0.0, 0.0, 0.0, 0.0, 0.2229, 0.0, 0.0, 0.0, 0.0, 0.0, 0.2229, 0.0, 0.0, 0.0, 0.0, 0.0, 0.0, 0.0, 0.0, 0.0, 0.0, 0.0, 0.0, 0.0, 0.0, 0.0, 0.0, 0.0, 0.0, 0.0, 0.0, 0.0, 0.0, 0.0, 0.0, 0.0, 0.7279, -1.117e-05, 0.4459, 0.0, 0.4459, 0.0, 0.7279, -1.117e-05, 0.4459, 0.0, 0.2229, 0.0, 0.2229, 0.0, 0.4459, 0.0, 0.0, 0.0, 0.0, 0.0, 0.0, 0.0, 0.0, 0.0, 0.7279, -1.117e-05, 0.4459, 0.0, 0.4459, 1.088e-07, 0.7276, -1.141e-05, 0.4459, 0.0, 0.2229, 0.0, 0.2199, 0.0, 0.4459, 1.088e-07, 0.0, 0.0, 0.0, 0.0, 0.0, 0.0, 0.0, 0.0, 0.0, 0.0, 0.0, 0.0, 0.0, 0.0, 0.0, 0.0, 1.0, 0.0, 0.7279, -1.117e-05, 0.7276, -1.141e-05, 1.005, 1.949e-07, 0.0, 0.0, 0.0, 0.0, 0.0, 0.0, 0.0, 0.0, 0.0, 0.0, 0.0, 0.0, 0.0, 0.0, 0.0, 0.0, 0.2229, 0.0, 0.0, 0.0, 0.001822, 0.0, 0.2199, 0.0, 0.0, 0.0, 0.0, 0.0, 0.0, 0.0, 0.0, 0.0, 0.0, 0.0, 0.0, 0.0, 0.0, 0.0, 0.0, 0.0, 0.0, 0.0, 0.0, 0.0, 0.0, 0.0, 0.0, 0.0, 0.0, 0.0, 0.0, 0.0, 0.0, 0.0, 0.0, 0.0, 0.0, 0.0, 0.0, 0.0, 0.0, 0.0, 0.0, 0.0, 0.0, 0.0, 0.0, 0.0, 0.0, 0.0, 0.0, 0.0, 0.0, 0.0, 0.0, 0.0, 0.0, 0.0, 0.0, 0.0, 0.0, 0.0, 0.0, 0.0, 0.0, 0.0, 0.0, 0.0, 0.0, 0.0, 0.0, 0.0, 0.0, 0.0, 0.0, 0.0, 0.0, 0.0, 0.0, 0.0, 0.0, 0.0, 0.0, 0.0, 0.0, 0.0, 0.0, 0.0, 0.0, 0.0, 0.0, 0.0, 0.0, 0.0, 0.0, 0.0, 0.0, 0.0, 0.0, 0.0, 0.0, 0.0, 0.0, 0.0, 0.0, 0.0, 0.0, 0.0, 0.0, 0.0, 0.0, 0.0, 0.0, 0.0, 0.0, 0.0, 0.0, 0.0, 0.0, 0.0, 0.0, 0.0, 0.0, 0.0, 0.0, 0.0, 0.0, 0.0, 0.0, 0.0, 0.0, 0.0, 0.0, 0.0, 0.0, 0.0, 0.0, 0.0, 0.0, 0.0, 0.0, 0.0, 0.0, 0.0, 0.0, 0.0, 0.0, 0.0, 0.0, 0.0, 0.0, 0.0, 0.0, 0.0, 0.0, 0.0, 0.0, 0.0, 0.0, 0.0, 0.0, 0.0, 0.0, 0.0, 0.0, 0.0, 0.0, 0.0, 0.0, 0.0, 0.0, 0.0, 0.0, 0.0, 0.0, 0.0, 0.0, 0.0, 0.0, 0.0, 0.0, 0.0, 0.0, 0.0, 0.0, 0.0, 0.0, 0.0, 0.0, 0.0, 0.0, 0.0, 0.0, 0.0, 0.0, 0.0, 0.0, 0.0, 0.0, 0.0, 0.0, 0.0, 0.0, 0.0, 0.0, 0.0, 0.0, 0.0, 0.0, 0.0, 0.0, 0.0, 0.0, 0.0, 0.0, 0.0, 0.0, 0.0, 0.0, 0.0, 0.3093, 0.9747, 1.0, 1.0, 1.0, 1.0, 0.3093, 0.9747, 0.0, 0.0, 0.0, 0.0, 0.0, 0.0, 0.0, 0.0, 0.0, 0.0, 0.0, 0.0, 0.0, 0.0, 0.0, 0.0, 0.0, 0.0, 0.0, 0.0, 0.0, 0.0, 0.0, 0.0, 0.0, 0.0, 0.0, 0.0, 0.0, 0.0, 0.0, 0.0, 0.0, 0.0, 0.0, 0.0, 0.0, 0.0, 0.0, 0.0, 0.0, 0.0, 0.0, 0.0, 0.0, 0.0, 0.0, 0.0, 0.0, 0.0, 0.0, 0.0, 0.0, 0.0, 0.0, 0.0, 0.3093, 0.9747, 1.0, 1.0, 1.0, 1.0, 0.3093, 0.9747, 0.0, 0.0, 0.0, 0.0, 0.0, 0.0, 0.0, 0.0, 0.0, 0.0, 0.0, 0.0, 0.0, 0.0, 0.0, 0.0, 0.0, 0.0, 0.0, 0.0, 0.0, 0.0, 0.0, 0.0, 0.0, 0.0, 0.0, 0.0, 0.0, 0.0, 0.0, 0.0, 0.0, 0.0, 0.0, 0.0, 0.0, 0.0, 0.0, 0.0, 0.0, 0.0, 0.0, 0.0, 0.0, 0.0, 0.0, 0.0, 0.0, 0.0, 0.0, 0.0, 0.0, 0.0, 0.0, 0.0, 0.0, 0.0, 0.0, 0.0, 0.0, 0.0, 0.0, 0.0, 0.0, 0.0, 0.0, 0.0, 0.0, 0.0, 0.0, 0.0, 0.0, 0.0, 0.0, 0.0, 0.0, 0.0, 0.0, 0.0, 0.0, 0.0, 0.0, 0.0, 0.0, 0.0, 0.0, 0.0, 0.0, 0.0, 0.0, 0.0, 0.0, 0.0, 0.0, 0.0, 0.0, 0.0, 0.0, 0.0, 0.0, 0.0, 0.0, 0.0, 0.0, 0.0, 0.0, 0.0, 0.0, 0.0, 0.0, 0.0, 0.0, 0.0, 0.0, 0.0, 0.0, 0.0, 0.0, 0.0, 0.0, 0.0, 0.0, 0.0, 0.0, 0.0, 0.0, 0.0, 0.0, 0.0, 0.0, 0.0, 0.0, 0.0, 0.0, 0.0, 0.0, 0.0, 0.0, 0.0, 0.0, 0.0, 0.0, 0.0, 0.0, 0.0, 0.0, 0.0, 0.0, 0.0, 0.0, 0.0, 0.0, 0.0, 0.0, 0.0, 0.0, 0.0, 0.0, 0.0, 0.0, 0.0, 0.0, 0.0, 0.0, 0.0, 0.0, 0.0, 0.0, 0.0, 0.0, 0.0, 0.0, 0.0, 0.0, 0.0, 0.0, 0.0, 0.0, 0.0, 0.0, 0.0, 0.0, 0.0, 0.0, 0.0, 0.0, 0.0, 0.0, 0.0, 0.0, 0.0, 0.0, 0.0, 0.0, 0.0, 0.0, 0.0, 0.0, 0.0, 0.0, 0.0, 0.0, 0.0, 0.0, 0.0, 0.0, 0.0, 0.0, 0.0, 0.0, 0.0, 0.0, 0.0, 0.0, 0.0, 0.0, 0.0, 0.0, 0.0, 0.0, 0.0, 0.0, 0.0, 0.0, 0.0, 0.0, 0.0, 0.0, 0.0, 0.0, 0.0, 0.0, 0.0, 0.0, 0.0, 0.0, 0.0, 0.0, 0.0, 0.0, 0.0, 0.0, 0.0, 0.0, 0.0, 0.0, 0.0, 0.0, 0.0, 0.0, 0.0, 0.0, 0.0, 0.0, 0.0, 0.0, 0.0, 0.0, 0.0, 0.0, 0.0, 0.0, 0.0, 0.0, 0.0, 0.0, 0.0, 0.0, 0.0, 0.0, 0.0, 0.3086, 0.9747, 1.001, 1.0, 1.0, 1.0, 0.3093, 0.9747, 0.0, 0.0, 0.0, 0.0, 0.0, 0.0, 0.0, 0.0, 0.0, 0.0, 0.0, 0.0, 0.0, 0.0, 0.0, 0.0, 0.0, 0.0, 0.0, 0.0, 0.0, 0.0, 0.0, 0.0, 0.0, 0.0, 0.0, 0.0, 0.0, 0.0, 0.0, 0.0, 0.0, 0.0, 0.0, 0.0, 0.0, 0.0, 0.0, 0.0, 0.0, 0.0, 0.0, 0.0, 0.0, 0.0, 0.0, 0.0, 0.0, 0.0, 0.0, 0.0, 0.0, 0.0, 0.0, 0.0, 0.0, 0.0, 0.0, 0.0, 0.0, 0.0, 0.0, 0.0, 0.0, 0.0, 0.0, 0.0, 0.0, 0.0, 0.0, 0.0, 0.0, 0.0, 0.0, 0.0, 0.0, 0.0, 0.0, 0.0, 0.0, 0.0, 0.0, 0.0, 0.0, 0.0, 0.0, 0.0, 0.0, 0.0, 0.0, 0.0, 0.0, 0.0, 0.0, 0.0, 0.0, 0.0, 0.0, 0.0, 0.0, 0.0, 0.0, 0.0, 0.0, 0.0, 0.0, 0.0, 0.0, 0.0, 0.0, 0.0, 0.0, 0.0, 0.0, 0.0, 0.0, 0.0, 0.0, 0.0, 0.0, 0.0, 0.0, 0.0, 0.0, 0.0, 0.0, 0.0, 0.0, 0.0, 0.0, 0.0, 0.0, 0.0, 0.0, 0.0, 0.0, 0.0, 0.0, 0.0, 0.0, 0.0, 0.0, 0.0, 0.0, 0.0, 0.0, 0.0, 0.0, 0.0, 0.0, 0.0, 0.3093, 0.9747, 1.0, 1.0, 1.0, 1.0, 0.3093, 0.9747, 0.0, 0.0, 0.0, 0.0, 0.0, 0.0, 0.0, 0.0, 0.0, 0.0, 0.0, 0.0, 0.0, 0.0, 0.0, 0.0, 0.0, 0.0, 0.0, 0.0, 0.0, 0.0, 0.0, 0.0, 0.0, 0.0, 0.0, 0.0, 0.0, 0.0, 0.0, 0.0, 0.3093, 0.9747, 1.0, 1.0, 1.001, 1.0, 0.3086, 0.9747, 0.0, 0.0, 0.0, 0.0, 0.0, 0.0, 0.0, 0.0, 0.0, 0.0, 0.0, 0.0, 0.0, 0.0, 0.0, 0.0, 0.0, 0.0, 0.0, 0.0, 0.0, 0.0, 0.0, 0.0, 0.0, 0.0, 0.0, 0.0, 0.0, 0.0, 0.0, 0.0, 0.0, 0.0, 0.0, 0.0, 0.0, 0.0, 0.0, 0.0, 0.0, 0.0, 0.0, 0.0, 0.0, 0.0, 0.0, 0.0, 0.0, 0.0, 0.0, 0.0, 0.0, 0.0, 0.0, 0.0, 0.0, 0.0, 0.0, 0.0, 0.0, 0.0, 0.0, 0.0, 0.0, 0.0, 0.0, 0.0, 0.0, 0.0, 0.0, 0.0, 0.0, 0.0, 0.0, 0.0, 0.0, 0.0, 0.0, 0.0, 0.0, 0.0, 0.0, 0.0, 0.0, 0.0, 0.0, 0.0, 0.0, 0.0, 0.0, 0.0, 0.0, 0.0, 0.0, 0.0, 0.0, 0.0, 0.0, 0.0, 0.0, 0.0, 0.0, 0.0, 0.0, 0.0, 0.0, 0.0, 0.0, 0.0, 0.0, 0.0, 0.0, 0.0, 0.0, 0.0, 0.0, 0.0, 0.0, 0.0, 0.0, 0.0, 0.0, 0.0, 0.0, 0.0, 0.0, 0.0, 0.0, 0.0, 0.0, 0.0, 0.0, 0.0, 0.0, 0.0, 1.0, 0.0, 0.7279, -1.117e-05, 0.7279, -1.117e-05, 1.0, 0.0, 0.2229, 0.0, 0.0, 0.0, 0.0, 0.0, 0.2229, 0.0, 0.0, 0.0, 0.0, 0.0, 0.0, 0.0, 0.0, 0.0, 0.0, 0.0, 0.0, 0.0, 0.0, 0.0, 0.0, 0.0, 0.0, 0.0, 0.0, 0.0, 0.0, 0.0, 0.0, 0.0, 0.0, 0.0, 0.0, 0.0, 0.0, 0.0, 0.0, 0.0, 0.4459, 0.0, 0.2229, 0.0, 0.2229, 0.0, 0.4459, 0.0, 0.0, 0.0, 0.0, 0.0, 0.0, 0.0, 0.0, 0.0, 0.0, 0.0, 0.0, 0.0, 0.0, 0.0, 0.0, 0.0, 0.0, 0.0, 0.0, 0.0, 0.0, 0.0, 0.0, 0.0, 0.7279, -1.117e-05, 0.4459, 0.0, 0.4459, 0.0, 0.7279, -1.117e-05, 0.0, 0.0, 0.0, 0.0, 0.0, 0.0, 0.0, 0.0, 0.001439, 6.425e-08, 0.0007195, 3.213e-08, 0.0003647, 1.629e-08, 0.0007278, 3.25e-08, 0.979, 0.03461, 0.7214, 0.01987, 0.7234, 0.01051, 0.986, 0.01733, 0.0, 0.0, 0.0, 0.0, 0.0, 0.0, 0.0, 0.0, 0.4517, 0.004361, 0.2258, 0.00218, 0.2233, 0.001661, 0.4487, 0.003319, 0.9931, 4.508e-05, 0.0, 0.0, 0.0007195, 3.213e-08, 0.9549, 7.999e-05, 0.0, 0.0, 0.0, 0.0, 0.0, 0.0, 0.0, 0.0, 0.0007278, 3.25e-08, 0.0003647, 1.629e-08, 0.0, 0.0, 0.0, 0.0, 0.0, 0.0, 0.0, 0.0, 0.0, 0.0, 0.0, 0.0, 0.2258, 0.00218, 0.0, 0.0, -0.002019, 3.057e-06, 0.2233, 0.001661, 0.7214, 0.01987, 0.4517, 0.004361, 0.4487, 0.003319, 0.7234, 0.01051])
me_plane.update()
me_plane_001 = bpy.data.meshes.new('Plane.001')
me_plane_001.from_pydata([(0.01768, -0.1082, 0.1647), (0.01766, -0.1074, 0.1641), (0.03599, -0.1028, 0.1717), (0.03595, -0.1024, 0.1674), (0.0518, -0.09685, 0.1735), (0.05207, -0.09599, 0.1681), (0.07776, -0.08026, 0.1684), (0.06541, -0.08875, 0.1718), (0.08745, -0.07386, 0.1626), (0.09529, -0.06728, 0.1553), (0.06516, -0.08875, 0.1666), (0.07753, -0.08056, 0.164), (0.08704, -0.07399, 0.1597), (0.09518, -0.06679, 0.1552)], [], [(3, 2, 0, 1), (5, 4, 2, 3), (11, 6, 7, 10), (5, 10, 7, 4), (12, 13, 9, 8), (6, 11, 12, 8)])
me_plane_001.polygons.foreach_set('use_smooth', [True] * 6)
_uv = me_plane_001.uv_layers.new(name='UVMap')
_uv.uv.foreach_set('vector', [0.0, 0.0, 0.0, 0.0, 0.0, 0.0, 0.0, 0.0, 0.0, 0.0, 0.0, 0.0, 0.0, 0.0, 0.0, 0.0, 0.0, 0.0, 0.0, 0.0, 0.0, 0.0, 0.0, 0.0, 0.0, 0.0, 0.0, 0.0, 0.0, 0.0, 0.0, 0.0, 0.0, 0.0, 0.0, 0.0, 0.0, 0.0, 0.0, 0.0, 0.0, 0.0, 0.0, 0.0, 0.0, 0.0, 0.0, 0.0])
me_plane_001.update()
me_plane_002 = bpy.data.meshes.new('Plane.002')
me_plane_002.from_pydata([(0.03112, -0.07673, 0.1074), (0.03698, -0.08082, 0.1141), (0.04303, -0.08324, 0.1178), (0.05026, -0.08269, 0.1211), (0.05696, -0.08222, 0.1224), (0.06569, -0.07928, 0.1221), (0.07418, -0.07539, 0.1208), (0.08012, -0.07193, 0.119), (0.08471, -0.06697, 0.1153), (0.0878, -0.06193, 0.1109), (0.09194, -0.05663, 0.1048), (0.03307, -0.0865, 0.1159), (0.0394, -0.0886, 0.1224), (0.04704, -0.08863, 0.1274), (0.05624, -0.08613, 0.1301), (0.06614, -0.08176, 0.1302), (0.0755, -0.07671, 0.128), (0.08357, -0.07159, 0.1241), (0.09006, -0.06645, 0.119), (0.09533, -0.06132, 0.113), (0.09893, -0.05723, 0.1072), (0.02836, -0.08231, 0.1087), (0.03513, -0.08728, 0.1132), (0.0416, -0.0897, 0.1193), (0.04921, -0.08993, 0.1238), (0.05797, -0.08775, 0.1261), (0.06718, -0.08386, 0.1259), (0.07582, -0.07924, 0.1238), (0.08297, -0.07431, 0.1203), (0.0881, -0.06919, 0.1155), (0.09165, -0.06409, 0.1101), (0.09494, -0.05892, 0.1058), (0.02995, -0.08292, 0.1061), (0.0946, -0.05332, 0.106), (0.1056, -0.06619, 0.1096), (0.1066, -0.06507, 0.108), (0.1046, -0.06696, 0.1088), (0.1055, -0.06553, 0.1076), (0.09469, -0.07473, 0.1239), (0.09626, -0.07349, 0.1226), (0.09455, -0.07539, 0.1229), (0.09579, -0.07415, 0.1218), (0.07774, -0.08355, 0.1317), (0.07999, -0.08234, 0.1312), (0.07799, -0.08405, 0.1307), (0.08006, -0.08294, 0.1302), (0.09342, -0.05388, 0.09611), (0.08956, -0.05355, 0.09625), (0.09541, -0.0518, 0.09706), (0.09163, -0.05121, 0.09799), (0.08871, -0.05401, 0.09135), (0.08645, -0.05377, 0.09149), (0.08981, -0.05287, 0.09187), (0.08773, -0.05254, 0.09238), (0.07872, -0.06261, 0.0871), (0.07529, -0.06446, 0.08505), (0.07132, -0.06614, 0.08357), (0.06629, -0.06706, 0.08274), (0.08249, -0.06349, 0.08531), (0.07796, -0.06449, 0.08266), (0.07153, -0.06477, 0.08125), (0.06541, -0.06629, 0.07986), (0.08168, -0.06482, 0.08542), (0.07747, -0.06608, 0.08325), (0.07238, -0.06748, 0.0817), (0.06653, -0.06875, 0.08028), (0.07349, -0.0654, 0.08417), (0.07504, -0.06453, 0.08194), (0.07512, -0.0666, 0.08234), (0.06903, -0.06683, 0.08314), (0.06815, -0.06504, 0.08047), (0.06952, -0.06816, 0.08109), (0.0771, -0.06358, 0.08597), (0.08058, -0.06443, 0.08355), (0.08005, -0.06591, 0.08422), (0.08121, -0.06749, 0.08043), (0.07995, -0.06752, 0.08), (0.07972, -0.06827, 0.08035), (0.08095, -0.0682, 0.08076), (0.07164, -0.0671, 0.07734), (0.07163, -0.06756, 0.07756), (0.07076, -0.06763, 0.07767), (0.0707, -0.06716, 0.07745), (0.08013, -0.06153, 0.08842), (0.08088, -0.06147, 0.0877), (0.08072, -0.06185, 0.08786), (0.08031, -0.06107, 0.08831), (0.06592, -0.06635, 0.08266)], [], [(23, 12, 11, 22), (24, 13, 12, 23), (25, 14, 13, 24), (26, 15, 14, 25), (16, 15, 42, 43), (28, 17, 16, 27), (28, 29, 41, 40), (30, 19, 18, 29), (30, 31, 37, 36), (22, 32, 0, 1), (11, 21, 32, 22), (10, 31, 30, 9), (9, 30, 29, 8), (8, 29, 28, 7), (7, 28, 27, 6), (6, 27, 26, 5), (5, 26, 25, 4), (4, 25, 24, 3), (3, 24, 23, 2), (2, 23, 22, 1), (33, 20, 48, 49), (37, 35, 34, 36), (20, 19, 34, 35), (19, 30, 36, 34), (31, 20, 35, 37), (41, 39, 38, 40), (18, 17, 38, 39), (17, 28, 40, 38), (29, 18, 39, 41), (45, 43, 42, 44), (15, 26, 44, 42), (27, 16, 43, 45), (26, 27, 45, 44), (49, 48, 52, 53), (31, 10, 47, 46), (20, 31, 46, 48), (10, 33, 49, 47), (52, 50, 51, 53), (48, 46, 50, 52), (47, 49, 53, 51), (46, 47, 51, 50), (74, 73, 58, 62), (68, 67, 59, 63), (60, 64, 80, 79), (69, 71, 64, 56), (66, 68, 63, 55), (72, 74, 62, 54), (56, 64, 68, 66), (64, 60, 67, 68), (57, 65, 71, 69), (65, 61, 70, 71), (55, 63, 74, 72), (63, 59, 76, 77), (77, 76, 75, 78), (73, 74, 78, 75), (74, 63, 77, 78), (59, 73, 75, 76), (81, 82, 79, 80), (70, 60, 79, 82), (71, 70, 82, 81), (64, 71, 81, 80), (54, 62, 85, 83), (62, 58, 84, 85), (86, 83, 85, 84), (87, 61, 65, 57)])
me_plane_002.polygons.foreach_set('use_smooth', [1, 1, 1, 1, 0, 1, 1, 1, 1, 1, 1, 1, 1, 1, 1, 1, 1, 1, 1, 1, 0, 1, 0, 1, 1, 1, 0, 1, 1, 1, 1, 1, 1, 0, 1, 1, 0, 1, 1, 0, 1, 1, 1, 1, 1, 1, 1, 1, 1, 1, 1, 1, 1, 1, 1, 1, 0, 1, 0, 1, 1, 1, 1, 1, 1])
_uv = me_plane_002.uv_layers.new(name='UVMap')
_uv.uv.foreach_set('vector', [0.0, 0.0, 0.0, 0.0, 0.0, 0.0, -0.0001259, -0.0003966, 0.0, 0.0, 0.0, 0.0, 0.0, 0.0, 0.0, 0.0, 0.0, 0.0, 0.0, 0.0, 0.0, 0.0, 0.0, 0.0, 0.0, 0.0, 0.0, 0.0, 0.0, 0.0, 0.0, 0.0, 0.0, 0.0, 0.0, 0.0, 0.0, 0.0, 0.0, 0.0, 0.0, 0.0, 0.0, 0.0, 0.0, 0.0, 0.0, 0.0, 0.0, 0.0, 0.0, 0.0, 0.0, 0.0, 0.0, 0.0, 0.0, 0.0, 0.0, 0.0, 0.0, 0.0, 0.0, 0.0, 0.0, 0.0, 0.0, 0.0, 0.0, 0.0, 0.0, 0.0, -0.0001259, -0.0003966, 0.01123, 0.03538, 0.0, 0.0, 0.0, 0.0, 0.0, 0.0, 0.02655, 0.08366, 0.01123, 0.03538, -0.0001259, -0.0003966, 0.0, 0.0, 0.0, 0.0, 0.0, 0.0, 0.0, 0.0, 0.0, 0.0, 0.0, 0.0, 0.0, 0.0, 0.0, 0.0, 0.0, 0.0, 0.0, 0.0, 0.0, 0.0, 0.0, 0.0, 0.0, 0.0, 0.0, 0.0, 0.0, 0.0, 0.0, 0.0, 0.0, 0.0, 0.0, 0.0, 0.0, 0.0, 0.0, 0.0, 0.0, 0.0, 0.0, 0.0, 0.0, 0.0, 0.0, 0.0, 0.0, 0.0, 0.0, 0.0, 0.0, 0.0, 0.0, 0.0, 0.0, 0.0, 0.0, 0.0, 0.0, 0.0, 0.0, 0.0, 0.0, 0.0, 0.0, 0.0, -0.0001259, -0.0003966, 0.0, 0.0, 0.0, 0.0, 0.0, 0.0, 0.0, 0.0, 0.0, 0.0, 0.0, 0.0, 0.0, 0.0, 0.0, 0.0, 0.0, 0.0, 0.0, 0.0, 0.0, 0.0, 0.0, 0.0, 0.0, 0.0, 0.0, 0.0, 0.0, 0.0, 0.0, 0.0, 0.0, 0.0, 0.0, 0.0, 0.0, 0.0, 0.0, 0.0, 0.0, 0.0, 0.0, 0.0, 0.0, 0.0, 0.0, 0.0, 0.0, 0.0, 0.0, 0.0, 0.0, 0.0, 0.0, 0.0, 0.0, 0.0, 0.0, 0.0, 0.0, 0.0, 0.0, 0.0, 0.0, 0.0, 0.0, 0.0, 0.0, 0.0, 0.0, 0.0, 0.0, 0.0, 0.0, 0.0, 0.0, 0.0, 0.0, 0.0, 0.0, 0.0, 0.0, 0.0, 0.0, 0.0, 0.0, 0.0, 0.0, 0.0, 0.0, 0.0, 0.0, 0.0, 0.0, 0.0, 0.0, 0.0, 0.0, 0.0, 0.0, 0.0, 0.0, 0.0, 0.0, 0.0, 0.0, 0.0, 0.0, 0.0, 0.0, 0.0, 0.0, 0.0, 0.0, 0.0, 0.0, 0.0, 0.0, 0.0, 0.0, 0.0, 0.0, 0.0, 0.0, 0.0, 0.0, 0.0, 0.0, 0.0, 0.0, 0.0, 0.0, 0.0, 0.0, 0.0, 0.0, 0.0, 0.0, 0.0, 0.0, 0.0, 0.0, 0.0, 0.0, 0.0, 0.0, 0.0, 0.0, 0.0, 0.0, 0.0, 0.0, 0.0, 0.0, 0.0, 0.0, 0.0, 0.0, 0.0, 0.0, 0.0, 0.0, 0.0, 0.0, 0.0, 0.0, 0.0, 0.0, 0.0, 0.0, 0.0, 0.0, 0.0, 0.0, 0.0, 0.0, 0.0, 0.0, 0.0, 0.0, 0.0, 0.0, 0.0, 0.0, 0.0, 0.0, 0.0, 0.0, 0.0, 0.0, 0.0, 0.0, 0.0, 0.0, 0.0, 0.0, 0.0, 0.0, 0.0, 0.0, 0.0, 0.0, 0.0, 0.0, 0.0, 0.0, 0.0, 0.0, 0.0, 0.0, 0.0, 0.0, 0.0, 0.0, 0.0, 0.0, 0.0, 0.0, 0.0, 0.0, 0.0, 0.0, 0.0, 0.0, 0.0, 0.0, 0.0, 0.0, 0.0, 0.0, 0.0, 0.0, 0.0, 0.0, 0.0, 0.0, 0.0, 0.0, 0.0, 0.0, 0.0, 0.0, 0.0, 0.0, 0.0, 0.0, 0.0, 0.0, 0.0, 0.0, 0.0, 0.0, 0.0, 0.0, 0.0, 0.0, 0.0, 0.0, 0.0, 0.0, 0.0, 0.0, 0.0, 0.0, 0.0, 0.0, 0.0, 0.0, 0.0, 0.0, 0.0, 0.0, 0.0, 0.0, 0.0, 0.0, 0.0, 0.0, 0.0, 0.0, 0.0, 0.0, 0.0, 0.0, 0.0, 0.0, 0.0, 0.0, 0.0, 0.0, 0.0, 0.0, 0.0, 0.0, 0.0, 0.0, 0.0, 0.0, 0.0, 0.0, 0.0, 0.0, 0.0, 0.0, 0.0, 0.0, 0.0, 0.0, 0.0, 0.0, 0.0, 0.0, 0.0, 0.0, 0.0, 0.0, 0.0, 0.0, 0.0, 0.0, 0.0, 0.0, 0.0, 0.0, 0.0, 0.0, 0.0, 0.0, 0.0, 0.0, 0.0, 0.0, 0.0, 0.0, 0.0, 0.0, 0.0, 0.0, 0.0, 0.0, 0.0, 0.0, 0.0, 0.0, 0.0, 0.0, 0.0, 0.0, 0.0, 0.0, 0.0, 0.0, 0.0, 0.0, 0.0, 0.0, 0.0, 0.0, 0.0, 0.0, 0.0])
me_plane_002.update()
me_plane_003 = bpy.data.meshes.new('Plane.003')
me_plane_003.from_pydata([(0.04053, -0.08886, 0.1227), (0.04041, -0.08787, 0.1218), (0.04756, -0.088, 0.1282), (0.04789, -0.08739, 0.126), (0.05454, -0.08618, 0.1309), (0.05528, -0.08588, 0.1286), (0.07227, -0.0787, 0.1293), (0.06452, -0.08202, 0.1311), (0.08314, -0.07456, 0.1264), (0.08999, -0.07182, 0.1246), (0.06501, -0.0821, 0.1294), (0.07191, -0.07882, 0.1283), (0.0828, -0.07354, 0.1255), (0.09018, -0.07108, 0.1239)], [], [(3, 2, 0, 1), (5, 4, 2, 3), (11, 6, 7, 10), (5, 10, 7, 4), (12, 13, 9, 8), (6, 11, 12, 8)])
me_plane_003.polygons.foreach_set('use_smooth', [True] * 6)
_uv = me_plane_003.uv_layers.new(name='UVMap')
_uv.uv.foreach_set('vector', [0.0, 0.0, 0.0, 0.0, 0.0, 0.0, 0.0, 0.0, 0.0, 0.0, 0.0, 0.0, 0.0, 0.0, 0.0, 0.0, 0.0, 0.0, 0.0, 0.0, 0.0, 0.0, 0.0, 0.0, 0.0, 0.0, 0.0, 0.0, 0.0, 0.0, 0.0, 0.0, 0.0, 0.0, 0.0, 0.0, 0.0, 0.0, 0.0, 0.0, 0.0, 0.0, 0.0, 0.0, 0.0, 0.0, 0.0, 0.0])
me_plane_003.update()
me_circle = bpy.data.meshes.new('Circle')
me_circle.from_pydata([(0.06378, -0.07417, 0.1257), (0.05646, -0.0761, 0.1241), (0.04999, -0.07692, 0.1195), (0.04536, -0.07651, 0.1126), (0.04326, -0.07493, 0.1044), (0.04403, -0.07242, 0.09622), (0.04755, -0.06937, 0.0893), (0.05327, -0.06624, 0.08467), (0.06033, -0.0635, 0.08305), (0.06765, -0.06158, 0.08467), (0.07412, -0.06076, 0.0893), (0.07875, -0.06117, 0.09622), (0.08085, -0.06275, 0.1044), (0.08008, -0.06526, 0.1126), (0.07656, -0.06831, 0.1195), (0.07084, -0.07144, 0.1241), (0.06228, -0.06952, 0.1071), (0.06134, -0.06977, 0.1069), (0.06051, -0.06987, 0.1063), (0.05992, -0.06982, 0.1054), (0.05966, -0.06962, 0.1044), (0.05975, -0.0693, 0.1033), (0.0602, -0.06891, 0.1025), (0.06093, -0.06851, 0.1019), (0.06183, -0.06816, 0.1017), (0.06277, -0.06791, 0.1019), (0.0636, -0.06781, 0.1025), (0.06419, -0.06786, 0.1033), (0.06445, -0.06806, 0.1044), (0.06436, -0.06838, 0.1054), (0.06391, -0.06877, 0.1063), (0.06318, -0.06917, 0.1069), (0.05787, -0.06899, 0.1), (0.05952, -0.06809, 0.0987), (0.06624, -0.06869, 0.1087), (0.06459, -0.06959, 0.1101), (0.06156, -0.0673, 0.09823), (0.06255, -0.07038, 0.1105), (0.06044, -0.07093, 0.1101), (0.06367, -0.06674, 0.0987), (0.05858, -0.07117, 0.1087), (0.06553, -0.06651, 0.1), (0.05724, -0.07105, 0.1067), (0.06687, -0.06663, 0.102), (0.05664, -0.07059, 0.1044), (0.06747, -0.06708, 0.1044), (0.05686, -0.06987, 0.102), (0.06725, -0.06781, 0.1067), (0.04853, -0.06933, 0.09032), (0.07558, -0.06834, 0.1185), (0.06367, -0.07381, 0.1243), (0.05386, -0.06641, 0.08601), (0.07025, -0.07126, 0.1228), (0.06044, -0.06386, 0.08449), (0.05684, -0.07561, 0.1228), (0.06727, -0.06207, 0.08601), (0.05081, -0.07637, 0.1185), (0.0733, -0.06131, 0.09032), (0.04649, -0.07599, 0.112), (0.07762, -0.06169, 0.09677), (0.04454, -0.07451, 0.1044), (0.07957, -0.06316, 0.1044), (0.04525, -0.07218, 0.09677), (0.07886, -0.0655, 0.112), (0.06205, -0.06884, 0.1044)], [], [(32, 33, 23, 22), (34, 35, 31, 30), (33, 36, 24, 23), (37, 38, 17, 16), (35, 37, 16, 31), (36, 39, 25, 24), (38, 40, 18, 17), (39, 41, 26, 25), (40, 42, 19, 18), (41, 43, 27, 26), (42, 44, 20, 19), (43, 45, 28, 27), (44, 46, 21, 20), (45, 47, 29, 28), (46, 32, 22, 21), (47, 34, 30, 29), (63, 49, 34, 47), (62, 48, 32, 46), (61, 63, 47, 45), (60, 62, 46, 44), (59, 61, 45, 43), (58, 60, 44, 42), (57, 59, 43, 41), (56, 58, 42, 40), (55, 57, 41, 39), (54, 56, 40, 38), (53, 55, 39, 36), (52, 50, 37, 35), (50, 54, 38, 37), (51, 53, 36, 33), (49, 52, 35, 34), (48, 51, 33, 32), (6, 7, 51, 48), (14, 15, 52, 49), (7, 8, 53, 51), (0, 1, 54, 50), (15, 0, 50, 52), (8, 9, 55, 53), (1, 2, 56, 54), (9, 10, 57, 55), (2, 3, 58, 56), (10, 11, 59, 57), (3, 4, 60, 58), (11, 12, 61, 59), (4, 5, 62, 60), (12, 13, 63, 61), (5, 6, 48, 62), (13, 14, 49, 63), (28, 29, 64), (21, 22, 64), (29, 30, 64), (22, 23, 64), (30, 31, 64), (23, 24, 64), (16, 17, 64), (31, 16, 64), (24, 25, 64), (17, 18, 64), (25, 26, 64), (18, 19, 64), (26, 27, 64), (19, 20, 64), (27, 28, 64), (20, 21, 64)])
_uv = me_circle.uv_layers.new(name='UVMap')
_uv.uv.foreach_set('vector', [0.0, 0.0, 0.0, 0.0, 0.0, 0.0, 0.0, 0.0, 0.0, 0.0, 0.0, 0.0, 0.0, 0.0, 0.0, 0.0, 0.0, 0.0, 0.0, 0.0, 0.0, 0.0, 0.0, 0.0, 0.0, 0.0, 0.0, 0.0, 0.0, 0.0, 0.0, 0.0, 0.0, 0.0, 0.0, 0.0, 0.0, 0.0, 0.0, 0.0, 0.0, 0.0, 0.0, 0.0, 0.0, 0.0, 0.0, 0.0, 0.0, 0.0, 0.0, 0.0, 0.0, 0.0, 0.0, 0.0, 0.0, 0.0, 0.0, 0.0, 0.0, 0.0, 0.0, 0.0, 0.0, 0.0, 0.0, 0.0, 0.0, 0.0, 0.0, 0.0, 0.0, 0.0, 0.0, 0.0, 0.0, 0.0, 0.0, 0.0, 0.0, 0.0, 0.0, 0.0, 0.0, 0.0, 0.0, 0.0, 0.0, 0.0, 0.0, 0.0, 0.0, 0.0, 0.0, 0.0, 0.0, 0.0, 0.0, 0.0, 0.0, 0.0, 0.0, 0.0, 0.0, 0.0, 0.0, 0.0, 0.0, 0.0, 0.0, 0.0, 0.0, 0.0, 0.0, 0.0, 0.0, 0.0, 0.0, 0.0, 0.0, 0.0, 0.0, 0.0, 0.0, 0.0, 0.0, 0.0, 0.0, 0.0, 0.0, 0.0, 0.0, 0.0, 0.0, 0.0, 0.0, 0.0, 0.0, 0.0, 0.0, 0.0, 0.0, 0.0, 0.0, 0.0, 0.0, 0.0, 0.0, 0.0, 0.0, 0.0, 0.0, 0.0, 0.0, 0.0, 0.0, 0.0, 0.0, 0.0, 0.0, 0.0, 0.0, 0.0, 0.0, 0.0, 0.0, 0.0, 0.0, 0.0, 0.0, 0.0, 0.0, 0.0, 0.0, 0.0, 0.0, 0.0, 0.0, 0.0, 0.0, 0.0, 0.0, 0.0, 0.0, 0.0, 0.0, 0.0, 0.0, 0.0, 0.0, 0.0, 0.0, 0.0, 0.0, 0.0, 0.0, 0.0, 0.0, 0.0, 0.0, 0.0, 0.0, 0.0, 0.0, 0.0, 0.0, 0.0, 0.0, 0.0, 0.0, 0.0, 0.0, 0.0, 0.0, 0.0, 0.0, 0.0, 0.0, 0.0, 0.0, 0.0, 0.0, 0.0, 0.0, 0.0, 0.0, 0.0, 0.0, 0.0, 0.0, 0.0, 0.0, 0.0, 0.0, 0.0, 0.0, 0.0, 0.0, 0.0, 0.0, 0.0, 0.0, 0.0, 0.0, 0.0, 0.0, 0.0, 0.0, 0.0, 0.0, 0.0, 0.0, 0.0, 0.0, 0.0, 0.0, 0.0, 0.0, 0.0, 0.0, 0.0, 0.0, 0.0, 0.0, 0.0, 0.0, 0.0, 0.0, 0.0, 0.0, 0.0, 0.0, 0.0, 0.0, 0.0, 0.0, 0.0, 0.0, 0.0, 0.0, 0.0, 0.0, 0.0, 0.0, 0.0, 0.0, 0.0, 0.0, 0.0, 0.0, 0.0, 0.0, 0.0, 0.0, 0.0, 0.0, 0.0, 0.0, 0.0, 0.0, 0.0, 0.0, 0.0, 0.0, 0.0, 0.0, 0.0, 0.0, 0.0, 0.0, 0.0, 0.0, 0.0, 0.0, 0.0, 0.0, 0.0, 0.0, 0.0, 0.0, 0.0, 0.0, 0.0, 0.0, 0.0, 0.0, 0.0, 0.0, 0.0, 0.0, 0.0, 0.0, 0.0, 0.0, 0.0, 0.0, 0.0, 0.0, 0.0, 0.0, 0.0, 0.0, 0.0, 0.0, 0.0, 0.0, 0.0, 0.0, 0.0, 0.0, 0.0, 0.0, 0.0, 0.0, 0.0, 0.0, 0.0, 0.0, 0.0, 0.0, 0.0, 0.0, 0.0, 0.0, 0.0, 0.0, 0.0, 0.0, 0.0, 0.0, 0.0, 0.0, 0.0, 0.0, 0.0, 0.0, 0.0, 0.0, 0.0, 0.0, 0.0, 0.0, 0.0, 0.0, 0.0, 0.0, 0.0, 0.0, 0.0, 0.0, 0.0, 0.0, 0.0, 0.0, 0.0, 0.0, 0.0, 0.0, 0.0, 0.0, 0.0, 0.0, 0.0, 0.0, 0.0, 0.0, 0.0, 0.0, 0.0, 0.0, 0.0, 0.0, 0.0, 0.0, 0.0, 0.0, 0.0, 0.0, 0.0, 0.0, 0.0, 0.0, 0.0, 0.0, 0.0, 0.0, 0.0, 0.0, 0.0, 0.0, 0.0, 0.0, 0.0, 0.0, 0.0, 0.0, 0.0, 0.0, 0.0, 0.0, 0.0, 0.0, 0.0, 0.0, 0.0, 0.0, 0.0, 0.0, 0.0, 0.0, 0.0, 0.0, 0.0, 0.0, 0.0, 0.0, 0.0, 0.0, 0.0, 0.0, 0.0, 0.0, 0.0, 0.0, 0.0, 0.0, 0.0, 0.0, 0.0, 0.0, 0.0, 0.0, 0.0, 0.0, 0.0, 0.0, 0.0, 0.0, 0.0])
me_circle.update()

# ---- objects
ob_ref_head = bpy.data.objects.new('ref_head', me_material)
ob_face = bpy.data.objects.new('Face', me_plane)
ob_eyebrow = bpy.data.objects.new('Eyebrow', me_plane_001)
ob_eyelash = bpy.data.objects.new('Eyelash', me_plane_002)
ob_eyewrinkle = bpy.data.objects.new('EyeWrinkle', me_plane_003)
ob_circle = bpy.data.objects.new('Circle', me_circle)

# ---- transforms, parenting, visibility, modifiers, constraints
ob_ref_head.location = (0.1732, 0.1166, -0.01914)
ob_ref_head.rotation_euler = (1.576, -0.536, -0.2196)
ob_ref_head.hide_render = True
ob_face.location = (0.0, 0.0, 0.0)
ob_face.color = (0.9137, 0.7834, 1.0, 1.0)
ob_face.show_in_front = True
_m = ob_face.modifiers.new('Mirror', 'MIRROR')
_m.use_clip = True
ob_eyebrow.location = (-0.001066, -0.002062, 0.004774)
ob_eyebrow.color = (0.9137, 0.7834, 1.0, 1.0)
ob_eyebrow.show_in_front = True
_m = ob_eyebrow.modifiers.new('Mirror', 'MIRROR')
_m.use_clip = True
ob_eyelash.location = (0.0, 0.0, 0.0)
ob_eyelash.color = (0.9137, 0.7834, 1.0, 1.0)
ob_eyelash.show_in_front = True
_m = ob_eyelash.modifiers.new('Mirror', 'MIRROR')
_m.use_clip = True
ob_eyewrinkle.location = (-0.001066, -0.002062, 0.004774)
ob_eyewrinkle.color = (0.9137, 0.7834, 1.0, 1.0)
ob_eyewrinkle.show_in_front = True
_m = ob_eyewrinkle.modifiers.new('Mirror', 'MIRROR')
_m.use_clip = True
ob_circle.location = (0.0, 0.0, 0.0)
ob_circle.show_in_front = True
_m = ob_circle.modifiers.new('Mirror', 'MIRROR')

# ---- collection membership
col_collection.objects.link(ob_ref_head)
col_collection.objects.link(ob_face)
col_collection.objects.link(ob_eyebrow)
col_collection.objects.link(ob_eyelash)
col_collection.objects.link(ob_eyewrinkle)
col_collection.objects.link(ob_circle)

# ---- scene / render settings (as saved in the file)
scene.frame_start = 1; scene.frame_end = 250; scene.frame_set(1)
scene.render.engine = 'BLENDER_EEVEE_NEXT'
bpy.context.view_layer.update()

# ---- added for rendering (the .blend has no active camera and no usable light): camera, sun
cam_auto = bpy.data.cameras.new('AutoCamera')
cam_auto.lens = 50.0
cam_auto.sensor_width = 36.0
cam_auto.clip_end = 1000.0
ob_auto_camera = bpy.data.objects.new('AutoCamera', cam_auto)
scene.collection.objects.link(ob_auto_camera)
ob_auto_camera.location = (0.386095, -0.487361, 0.448965)
ob_auto_camera.rotation_euler = (1.09748, -7.21219e-08, 0.694738)
scene.camera = ob_auto_camera
light_auto_sun = bpy.data.lights.new('AutoSun', 'SUN')
light_auto_sun.energy = 3.0
light_auto_sun.angle = 0.0523599
ob_auto_sun = bpy.data.objects.new('AutoSun', light_auto_sun)
scene.collection.objects.link(ob_auto_sun)
ob_auto_sun.rotation_euler = (0.872665, 0.174533, 0.523599)
bpy.context.view_layer.update()
